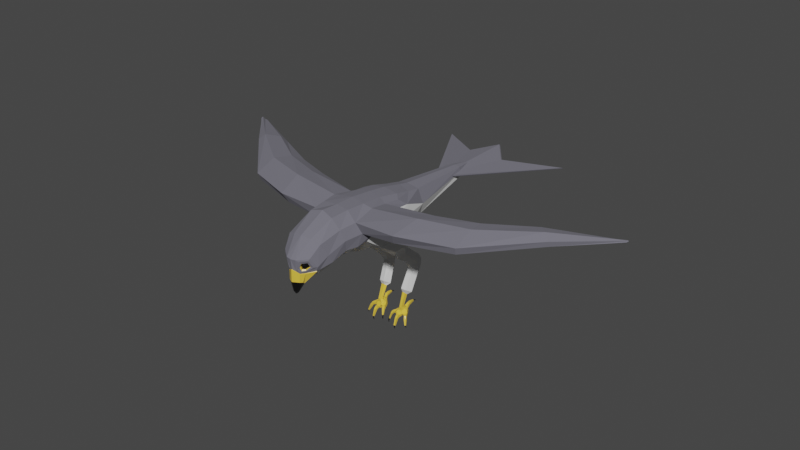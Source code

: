 # Source: Bird_simple.blend  (saved by Blender 2.83.3; exported with 4.5.12 LTS)
import bpy
from mathutils import Matrix  # noqa: F401  (used for matrix-valued properties, if any)

bpy.ops.wm.read_factory_settings(use_empty=True)
scene = bpy.context.scene
scene.name = 'Scene'

# ---- collections
col_collection = bpy.data.collections.new('Collection'); scene.collection.children.link(col_collection)

# ---- images (referenced by path relative to the original .blend; pixels are not part of the script)
import os
ASSET_DIR = os.environ.get("B2B_ASSET_DIR", "")  # directory of the original .blend (textures are referenced by path, not embedded)
HERE = os.path.dirname(os.path.abspath(__file__))  # packed textures are extracted next to this script under _unpacked/

def load_image(name, relpath, width, height, colorspace="sRGB"):
    """Load a texture the original file referenced (path relative to the .blend, or extracted next to this script)."""
    p = next((c for c in (os.path.join(HERE, relpath), os.path.join(ASSET_DIR, relpath)) if relpath and os.path.exists(c)), "")
    if p:
        img = bpy.data.images.load(p, check_existing=True)
        img.name = name
    else:  # same state as the original file: an image datablock whose file is absent (Cycles renders it pink)
        img = bpy.data.images.new(name, width, height)
        img.source = "FILE"
        img.filepath = "//" + (relpath or name)
    img.colorspace_settings.name = colorspace
    return img
img_untitled = load_image('Untitled', '', 1024, 1024, 'sRGB')

# ---- materials (node trees are filled in below, after node groups)
mat_bird_body = bpy.data.materials.new('Bird_Body')
mat_bird_body.use_transparent_shadow = False
mat_bird_eye = bpy.data.materials.new('Bird_Eye')
mat_bird_eye.use_transparent_shadow = False
mat_bird_yellow = bpy.data.materials.new('Bird_Yellow')
mat_bird_yellow.use_transparent_shadow = False
mat_bird_white = bpy.data.materials.new('Bird_White')
mat_bird_white.use_transparent_shadow = False

# ---- material node trees
mat_bird_body.use_nodes = True; mat_bird_body.node_tree.nodes.clear()
_N = mat_bird_body.node_tree.nodes; _L = mat_bird_body.node_tree.links
n0 = _N.new('ShaderNodeOutputMaterial'); n0.name = 'Material Output'; n0.location = (300, 300)
n1 = _N.new('ShaderNodeBsdfPrincipled'); n1.name = 'Principled BSDF'; n1.location = (10, 300)
n1.distribution = 'GGX'
n1.subsurface_method = 'BURLEY'
n1.inputs[0].default_value = (0.1581, 0.1541, 0.1909, 1.0)
n1.inputs[2].default_value = 1.0
n1.inputs[3].default_value = 1.45
n1.inputs[13].default_value = 1.0
n1.inputs[27].default_value = (0.0, 0.0, 0.0, 1.0)
n1.inputs[28].default_value = 1.0
_L.new(n1.outputs[0], n0.inputs[0])
n0.is_active_output = True
mat_bird_eye.use_nodes = True; mat_bird_eye.node_tree.nodes.clear()
_N = mat_bird_eye.node_tree.nodes; _L = mat_bird_eye.node_tree.links
n0 = _N.new('ShaderNodeOutputMaterial'); n0.name = 'Material Output'; n0.location = (300, 300)
n1 = _N.new('ShaderNodeBsdfPrincipled'); n1.name = 'Principled BSDF'; n1.location = (10, 300)
n1.distribution = 'GGX'
n1.subsurface_method = 'BURLEY'
n1.inputs[0].default_value = (0.0, 0.0, 0.0, 1.0)
n1.inputs[2].default_value = 0.2955
n1.inputs[3].default_value = 1.45
n1.inputs[13].default_value = 1.0
n1.inputs[19].default_value = 0.25
n1.inputs[27].default_value = (0.0, 0.0, 0.0, 1.0)
n1.inputs[28].default_value = 1.0
_L.new(n1.outputs[0], n0.inputs[0])
n0.is_active_output = True
mat_bird_yellow.use_nodes = True; mat_bird_yellow.node_tree.nodes.clear()
_N = mat_bird_yellow.node_tree.nodes; _L = mat_bird_yellow.node_tree.links
n0 = _N.new('ShaderNodeOutputMaterial'); n0.name = 'Material Output'; n0.location = (300, 300)
n1 = _N.new('ShaderNodeBsdfPrincipled'); n1.name = 'Principled BSDF'; n1.location = (10, 300)
n1.distribution = 'GGX'
n1.subsurface_method = 'BURLEY'
n1.inputs[0].default_value = (0.8, 0.5459, 0.05569, 1.0)
n1.inputs[2].default_value = 0.3273
n1.inputs[3].default_value = 1.45
n1.inputs[13].default_value = 1.0
n1.inputs[27].default_value = (0.0, 0.0, 0.0, 1.0)
n1.inputs[28].default_value = 1.0
_L.new(n1.outputs[0], n0.inputs[0])
n0.is_active_output = True
mat_bird_white.use_nodes = True; mat_bird_white.node_tree.nodes.clear()
_N = mat_bird_white.node_tree.nodes; _L = mat_bird_white.node_tree.links
n0 = _N.new('ShaderNodeOutputMaterial'); n0.name = 'Material Output'; n0.location = (300, 300)
n1 = _N.new('ShaderNodeBsdfPrincipled'); n1.name = 'Principled BSDF'; n1.location = (-160, 330)
n1.width = 234
n1.distribution = 'GGX'
n1.subsurface_method = 'BURLEY'
n1.inputs[0].default_value = (0.7033, 0.7033, 0.7033, 1.0)
n1.inputs[3].default_value = 1.45
n1.inputs[27].default_value = (0.0, 0.0, 0.0, 1.0)
n1.inputs[28].default_value = 1.0
n2 = _N.new('ShaderNodeTexImage'); n2.name = 'Image Texture'; n2.location = (-579, 146)
n2.image = img_untitled
_L.new(n1.outputs[0], n0.inputs[0])
n0.is_active_output = True

# ---- world
world_world = bpy.data.worlds.new('World'); scene.world = world_world
world_world.use_nodes = True; world_world.node_tree.nodes.clear()
_N = world_world.node_tree.nodes; _L = world_world.node_tree.links
n0 = _N.new('ShaderNodeOutputWorld'); n0.name = 'World Output'; n0.location = (300, 300)
n1 = _N.new('ShaderNodeBackground'); n1.name = 'Background'; n1.location = (10, 300)
n1.inputs[0].default_value = (0.05088, 0.05088, 0.05088, 1.0)
_L.new(n1.outputs[0], n0.inputs[0])
n0.is_active_output = True
world_world.color = (0.05088, 0.05088, 0.05088)
world_world.use_sun_shadow = False
world_world.sun_shadow_jitter_overblur = 0.0

# ---- meshes
me_plane_001 = bpy.data.meshes.new('Plane.001')
me_plane_001.from_pydata([(0.5997, 0.4314, 0.3667), (1.338, 1.142, -0.6642), (1.768, 1.373, -2.27), (2.054, 0.4401, -4.312), (2.202, -1.652, -7.704), (2.627, -5.186, -5.673), (3.018, -5.68, -9.493), (1.97, -3.253, -8.976), (3.141, -2.839, -7.036), (2.852, -2.828, -6.041), (2.301, -5.7, -10.38), (2.393, -0.5266, -3.841), (2.053, 0.03644, -2.028), (1.538, 0.3039, -0.5145), (0.9582, 0.194, 0.0224), (0.0, -1.229, 0.3841), (0.0, 0.8004, 0.4302), (0.0, -1.648, -0.3482), (0.0, 1.635, -0.1402), (0.0, -2.035, -1.382), (0.0, 2.023, -2.309), (0.0, -2.721, -2.642), (0.0, 1.305, -5.199), (0.0, -6.172, -5.266), (0.0, -1.292, -7.975), (0.0, -8.221, -7.614), (0.0, -2.978, -9.51), (0.0, -10.08, -10.94), (0.0, -6.271, -12.09), (0.4444, -1.083, 0.1718), (1.032, -1.253, -0.5155), (1.373, -1.547, -1.532), (1.392, -2.253, -2.876), (0.7084, -8.18, -7.694), (0.494, 0.7006, 0.2935), (0.6997, 1.353, -0.2116), (0.9321, 1.82, -2.355), (1.204, 1.18, -4.849), (1.351, -1.371, -7.762), (1.253, -3.083, -9.336), (1.279, -6.27, -11.75), (0.2083, -1.327, 1.517), (0.2531, -1.092, 1.658), (0.2608, -1.215, 1.613), (0.0, -1.433, 1.577), (0.0, -0.9666, 1.757), (0.1037, -1.389, 1.543), (0.1152, -1.021, 1.742), (0.04997, -1.269, 1.668), (0.0, -1.272, 1.711), (0.1533, -1.262, 1.546), (0.0, -0.05935, 1.278), (0.6992, -0.5285, 0.8555), (0.3233, -1.146, 0.7779), (0.3192, -0.1493, 1.155), (0.5923, -0.2953, 1.018), (0.0, -1.347, 0.8095), (0.1055, -1.389, 1.713), (0.09078, -1.369, 1.727), (0.0871, -1.41, 1.705), (0.07552, -1.356, 1.752), (0.0, -1.33, 1.808), (0.06464, -1.399, 1.715), (0.02881, -1.395, 1.756), (0.0, -1.393, 1.77), (1.053, -6.113, -5.639), (2.511, -2.99, -5.139), (0.7424, -9.946, -11.01), (2.665, -7.109, -9.334), (1.412, -7.183, -5.942), (2.915, -6.948, -6.205), (1.987, -8.634, -8.361), (3.099, -7.727, -8.155), (0.8377, -8.594, -7.169), (1.399, -9.12, -6.356), (2.193, -8.933, -6.174), (1.723, -9.083, -7.625), (2.259, -9.129, -7.394), (1.029, -9.217, -6.962), (0.0, -4.29, -3.907), (1.381, -4.094, -4.285), (2.05, -0.8908, -1.812), (1.548, -0.2524, -0.4782), (2.212, -1.517, -3.371), (1.64, -0.4402, -0.7333), (0.2495, -1.284, 1.546), (0.6097, -0.8686, 0.795), (0.09631, -1.399, 1.709), (0.07771, -1.384, 1.721), (0.05217, -1.375, 1.754), (0.0, -1.362, 1.789), (1.712, -8.429, -8.94), (1.371, -9.462, -11.14), (1.734, -8.561, -11.84), (0.0, -7.171, -12.78), (1.149, -7.528, -12.72), (0.0, -13.65, -17.01), (0.4023, -13.5, -17.04), (0.6646, -13.24, -17.22), (0.6611, -12.86, -17.48), (0.0, -12.45, -17.87), (0.554, -12.52, -17.79), (0.0, -14.21, -18.67), (0.1053, -14.17, -18.7), (0.1876, -14.11, -18.77), (0.1914, -14.06, -18.92), (0.0, -13.98, -19.16), (0.1285, -14.02, -19.1), (1.352, -10.43, -6.553), (2.047, -10.46, -6.505), (1.539, -10.49, -7.876), (2.089, -10.45, -7.793), (0.9784, -10.51, -7.256), (0.9377, -11.63, -7.553), (1.95, -11.64, -8.033), (1.493, -11.87, -8.118), (1.85, -11.72, -6.646), (1.285, -11.57, -6.8), (0.8578, -12.62, -7.191), (1.783, -13.16, -7.461), (1.265, -13.13, -7.508), (1.714, -12.49, -6.401), (1.247, -12.34, -6.537), (0.6921, -13.86, -4.883), (1.532, -14.4, -5.055), (0.9972, -14.35, -4.984), (1.568, -13.3, -4.668), (1.095, -13.24, -4.665), (2.354, -0.4816, -5.66), (2.756, -1.564, -5.252), (0.0, 0.07625, -6.46), (1.348, 0.05687, -6.313), (0.0, -3.315, -3.338), (1.353, -2.903, -3.673), (2.479, -2.32, -4.228), (7.01, -1.506, -8.211), (7.429, -4.787, -9.899), (7.169, -3.239, -9.487), (6.573, -2.544, -7.493), (6.194, -2.472, -6.174), (7.482, -4.938, -10.16), (6.453, -0.3723, -5.707), (6.116, -1.471, -5.466), (16.39, -4.902, -11.92), (15.26, -6.724, -12.2), (15.37, -5.856, -12.55), (16.81, -5.535, -12.0), (16.79, -5.98, -11.29), (15.15, -6.787, -12.6), (17.0, -5.093, -11.29), (17.04, -5.665, -11.12), (11.54, -1.753, -7.02), (11.42, -2.48, -6.749), (10.96, -2.967, -7.401), (10.84, -3.111, -8.547), (11.1, -4.045, -10.49), (11.55, -2.531, -9.248), (10.79, -5.514, -10.64), (10.76, -5.452, -10.97), (21.57, -8.587, -14.84), (20.82, -8.677, -14.56), (21.33, -8.747, -14.77), (21.26, -8.712, -14.54), (21.47, -8.589, -14.57), (20.91, -8.694, -14.72), (21.69, -8.572, -14.78), (21.58, -8.487, -14.58), (3.117, -4.324, -8.917), (2.652, -4.14, -9.15), (2.025, -4.5, -10.14), (0.0, -4.451, -10.78), (1.399, -4.741, -10.7), (3.495, -4.709, -7.978), (3.772, -5.734, -7.355), (3.342, -7.188, -7.063), (2.509, -9.004, -6.898), (2.35, -10.42, -7.042), (2.197, -11.76, -7.364), (2.02, -12.88, -6.943), (1.924, -13.86, -4.881), (0.8363, 0.01158, 0.1433), (0.5875, 0.2581, 0.4115), (1.747, 0.09388, -0.7407), (1.44, 1.2, -0.8803), (0.3221, 0.5259, 0.4159), (0.495, 1.6, -0.215), (0.7221, 0.4123, 0.1837), (1.239, 0.932, -0.5417), (1.302, 0.3988, -0.4383), (0.9469, 0.2494, -0.0394), (0.6389, 0.7944, 0.04366), (0.8213, 1.106, -0.2382), (0.6755, 0.4452, -0.0004896), (1.199, 0.8466, -0.564), (1.231, 0.4096, -0.4508), (0.8914, 0.2899, -0.1637), (0.6259, 0.7696, -0.1551), (0.8221, 1.015, -0.3878), (0.8396, 0.5381, -0.03009), (1.099, 0.7332, -0.3275), (1.115, 0.5456, -0.2778), (0.9569, 0.441, -0.1195), (0.8097, 0.7212, -0.1054), (0.908, 0.8217, -0.2197), (0.0, 0.8246, 0.4881), (0.6285, 0.2731, 0.4708), (0.8962, 0.01002, 0.1862), (0.4669, -1.159, 0.2003), (0.3384, 0.5562, 0.4803), (0.0, -1.319, 0.4268), (1.601, -0.2851, -0.4539), (1.468, -12.61, -8.067), (1.893, -12.52, -7.957), (1.776, -12.07, -6.555), (1.24, -11.97, -6.698), (0.8959, -12.16, -7.43), (2.109, -12.32, -7.154), (0.9538, -13.88, -4.53), (1.32, -14.15, -4.616), (1.141, -14.13, -4.587), (1.449, -13.68, -4.493), (1.149, -13.65, -4.505), (1.501, -14.01, -4.527), (1.056, -14.55, -3.316), (1.36, -14.69, -3.513), (1.205, -14.68, -3.496), (1.418, -14.4, -3.173), (1.18, -14.42, -3.156), (1.455, -14.6, -3.386), (1.921, -14.97, -3.059), (1.041, -14.72, -2.571), (1.442, -14.74, -2.593), (1.158, -15.12, -3.731), (1.45, -15.12, -3.74), (0.6507, -14.88, -2.989), (1.864, -15.27, -2.976), (1.016, -15.0, -2.517), (1.47, -15.0, -2.555), (1.188, -15.4, -3.631), (1.446, -15.41, -3.63), (0.6449, -15.16, -2.974), (1.736, -14.8, -2.739), (1.699, -15.03, -2.677), (0.795, -15.06, -2.621), (0.7754, -14.75, -2.69), (1.412, -14.59, -2.365), (1.439, -14.87, -2.402), (1.116, -14.82, -2.434), (1.18, -14.58, -2.376), (1.405, -14.62, -2.077), (1.419, -14.85, -2.192), (1.173, -14.82, -2.19), (1.209, -14.62, -2.074), (1.352, -14.99, -1.488), (1.357, -15.07, -1.524), (1.28, -15.04, -1.519), (1.292, -14.98, -1.479), (1.383, -14.97, -1.475), (1.392, -15.11, -1.543), (1.244, -15.06, -1.531), (1.265, -14.94, -1.462), (1.332, -15.15, -1.335), (1.334, -15.18, -1.401), (1.27, -15.17, -1.402), (1.27, -15.15, -1.33), (1.298, -15.36, -1.281), (1.302, -15.37, -1.299), (1.283, -15.37, -1.298), (1.282, -15.36, -1.28), (1.599, -14.76, -2.755), (1.75, -15.02, -3.271), (1.569, -15.04, -2.759), (1.713, -15.38, -3.203), (1.942, -14.71, -2.608), (2.097, -14.77, -2.717), (1.936, -14.95, -2.535), (2.093, -15.02, -2.666), (2.246, -15.11, -1.875), (2.344, -15.13, -1.923), (2.227, -15.24, -1.889), (2.329, -15.27, -1.95), (2.191, -15.09, -2.46), (2.009, -15.05, -2.351), (2.218, -14.85, -2.412), (2.043, -14.81, -2.326), (2.265, -15.14, -1.89), (2.318, -15.16, -1.917), (2.254, -15.22, -1.898), (2.31, -15.23, -1.932), (2.343, -15.3, -1.882), (2.305, -15.29, -1.859), (2.359, -15.27, -1.84), (2.324, -15.27, -1.821), (2.339, -15.42, -1.827), (2.315, -15.42, -1.814), (2.348, -15.41, -1.802), (2.327, -15.41, -1.79), (0.8776, -14.8, -3.25), (1.549, -14.78, -3.34), (1.447, -14.83, -3.528), (1.032, -14.85, -3.522), (1.461, -14.66, -2.989), (1.006, -14.64, -2.936), (0.7741, -14.96, -3.227), (0.9355, -14.66, -2.734), (0.808, -15.29, -3.238), (0.9745, -15.1, -2.702), (0.5033, -14.69, -2.72), (0.7342, -14.64, -2.626), (0.4809, -14.89, -2.702), (0.7183, -14.86, -2.59), (0.444, -14.7, -2.471), (0.619, -14.67, -2.366), (0.4307, -14.87, -2.48), (0.6095, -14.84, -2.361), (0.3664, -14.96, -1.972), (0.4614, -14.94, -1.914), (0.3728, -15.08, -1.976), (0.4862, -15.07, -1.901), (0.384, -14.97, -1.962), (0.4487, -14.96, -1.923), (0.3884, -15.06, -1.965), (0.4656, -15.05, -1.914), (0.3314, -15.07, -1.763), (0.3924, -15.07, -1.724), (0.3489, -15.14, -1.81), (0.4226, -15.15, -1.762), (0.3547, -15.28, -1.64), (0.3796, -15.28, -1.626), (0.3629, -15.29, -1.67), (0.3932, -15.3, -1.654), (1.414, -15.21, -2.856), (1.563, -15.39, -3.046), (1.434, -15.47, -3.302), (0.9885, -15.33, -3.052), (1.093, -15.24, -2.828), (1.104, -15.47, -3.307), (1.58, -15.09, -3.603), (1.03, -15.05, -3.66), (1.564, -15.45, -3.467), (1.025, -15.46, -3.449), (1.491, -15.1, -4.063), (1.214, -15.13, -4.053), (1.48, -15.32, -3.966), (1.228, -15.31, -3.969), (1.492, -15.29, -4.342), (1.212, -15.3, -4.321), (1.481, -15.42, -4.157), (1.227, -15.41, -4.162), (1.448, -15.56, -4.611), (1.258, -15.57, -4.597), (1.44, -15.65, -4.485), (1.267, -15.65, -4.489), (1.398, -15.59, -4.577), (1.308, -15.59, -4.57), (1.394, -15.63, -4.517), (1.313, -15.63, -4.519), (1.398, -15.74, -4.697), (1.308, -15.74, -4.689), (1.394, -15.76, -4.63), (1.313, -15.76, -4.632), (1.387, -15.92, -4.771), (1.319, -15.92, -4.765), (1.384, -15.94, -4.72), (1.322, -15.94, -4.721), (1.365, -16.01, -4.794), (1.341, -16.01, -4.792), (1.364, -16.02, -4.775), (1.342, -16.02, -4.776), (0.938, -11.77, -16.44), (6.921, -19.09, -23.5), (-1.494e-15, -11.73, -16.49), (-1.027e-15, -17.53, -23.3), (0.938, -11.97, -16.48), (6.921, -19.29, -23.54), (-1.466e-15, -11.93, -16.52), (-9.983e-16, -17.73, -23.34), (0.469, -11.77, -16.44), (1.912, -16.24, -21.26), (0.469, -11.97, -16.48), (1.912, -16.44, -21.3)], [], [(54, 55, 42, 47), (182, 183, 2, 12), (0, 34, 190, 186), (30, 84, 81, 31), (31, 81, 83, 32), (132, 133, 80, 79), (65, 80, 66, 5), (12, 2, 3, 11), (9, 129, 142, 139), (167, 8, 138, 136), (82, 180, 182, 84), (4, 7, 137, 135), (51, 54, 47, 45), (81, 12, 11, 83), (53, 46, 41, 85, 86), (67, 33, 91, 92), (173, 172, 6, 68), (5, 66, 9, 8), (84, 182, 12, 81), (38, 24, 26, 39), (171, 170, 28, 40), (131, 130, 24, 38), (185, 18, 20, 36), (36, 20, 22, 37), (184, 16, 18, 185), (34, 35, 191, 190), (2, 36, 37, 3), (183, 185, 36, 2), (128, 131, 38, 4), (169, 171, 40, 10), (4, 38, 39, 7), (210, 207, 53, 86), (25, 33, 67, 27), (23, 65, 33, 25), (19, 31, 32, 21), (79, 80, 65, 23), (17, 30, 31, 19), (15, 29, 30, 17), (55, 52, 43, 42), (53, 56, 44, 46), (48, 46, 44, 49), (47, 42, 58, 60), (46, 48, 50, 41), (85, 41, 59, 87), (50, 48, 63, 62), (207, 209, 56, 53), (70, 75, 74, 69), (205, 206, 52, 55), (204, 208, 54, 51), (208, 205, 55, 54), (89, 60, 58, 88), (89, 63, 64, 90), (88, 87, 59, 62), (48, 49, 64, 63), (45, 47, 60, 61), (41, 50, 62, 59), (42, 43, 57, 58), (66, 80, 133, 134), (174, 70, 5, 173), (69, 73, 33, 65), (70, 69, 65, 5), (72, 71, 76, 77), (71, 73, 78, 76), (174, 72, 77, 175), (73, 69, 74, 78), (74, 75, 109, 108), (58, 57, 87, 88), (60, 89, 90, 61), (63, 89, 88, 62), (206, 210, 86, 52), (43, 85, 87, 57), (52, 86, 85, 43), (129, 134, 83, 11), (29, 207, 210, 82), (68, 91, 71, 72), (71, 91, 33, 73), (10, 40, 95, 93), (40, 28, 94, 95), (6, 10, 93, 68), (68, 93, 92, 91), (92, 93, 99, 98), (93, 95, 101, 99), (67, 92, 98, 97), (95, 94, 100, 101), (27, 67, 97, 96), (96, 97, 103, 102), (98, 99, 105, 104), (99, 101, 107, 105), (97, 98, 104, 103), (101, 100, 106, 107), (109, 116, 117, 108), (175, 77, 111, 176), (78, 74, 108, 112), (77, 76, 110, 111), (76, 78, 112, 110), (110, 112, 113, 115), (112, 108, 117, 113), (116, 213, 214, 117), (111, 110, 115, 114), (176, 111, 114, 177), (212, 211, 120, 119), (126, 220, 221, 127), (215, 214, 122, 118), (211, 215, 118, 120), (216, 212, 119, 178), (32, 83, 134, 133), (178, 119, 124, 179), (120, 118, 123, 125), (119, 120, 125, 124), (118, 122, 127, 123), (9, 66, 134, 129), (3, 37, 131, 128), (37, 22, 130, 131), (11, 3, 128, 129), (21, 32, 133, 132), (8, 9, 139, 138), (128, 4, 135, 141), (7, 168, 140, 137), (168, 167, 136, 140), (129, 128, 141, 142), (152, 151, 149, 150), (154, 153, 147, 146), (156, 155, 145, 143), (157, 154, 146, 144), (151, 156, 143, 149), (153, 152, 150, 147), (155, 158, 148, 145), (158, 157, 144, 148), (140, 136, 157, 158), (137, 140, 158, 155), (139, 142, 152, 153), (141, 135, 156, 151), (136, 138, 154, 157), (135, 137, 155, 156), (138, 139, 153, 154), (142, 141, 151, 152), (145, 148, 164, 161), (148, 144, 160, 164), (143, 145, 161, 159), (150, 149, 165, 166), (146, 147, 163, 162), (144, 146, 162, 160), (149, 143, 159, 165), (147, 150, 166, 163), (7, 39, 171, 169), (39, 26, 170, 171), (10, 6, 167, 168), (7, 169, 10, 168), (121, 178, 179, 126), (213, 216, 178, 121), (109, 176, 177, 116), (75, 175, 176, 109), (70, 174, 175, 75), (72, 174, 173, 68), (5, 8, 172, 173), (6, 172, 8, 167), (159, 163, 166, 165), (161, 162, 163, 159), (160, 162, 161, 164), (0, 14, 180, 181), (13, 1, 183, 182), (14, 13, 182, 180), (34, 0, 181, 184), (1, 35, 185, 183), (35, 34, 184, 185), (186, 190, 196, 192), (190, 191, 197, 196), (1, 13, 188, 187), (35, 1, 187, 191), (13, 14, 189, 188), (14, 0, 186, 189), (194, 195, 201, 200), (197, 193, 199, 203), (187, 188, 194, 193), (191, 187, 193, 197), (188, 189, 195, 194), (189, 186, 192, 195), (201, 198, 199, 200), (198, 202, 203, 199), (195, 192, 198, 201), (196, 197, 203, 202), (192, 196, 202, 198), (193, 194, 200, 199), (180, 82, 210, 206), (184, 181, 205, 208), (16, 184, 208, 204), (214, 213, 121, 122), (181, 180, 206, 205), (29, 15, 209, 207), (107, 106, 102, 103), (103, 104, 105, 107), (116, 177, 216, 213), (177, 114, 212, 216), (121, 126, 127, 122), (115, 113, 215, 211), (113, 117, 214, 215), (114, 115, 211, 212), (123, 127, 221, 217), (220, 226, 227, 221), (179, 124, 218, 222), (125, 123, 217, 219), (124, 125, 219, 218), (126, 179, 222, 220), (222, 218, 224, 228), (219, 217, 223, 225), (218, 219, 225, 224), (220, 222, 228, 226), (217, 221, 227, 223), (299, 300, 338, 337), (300, 297, 303, 338), (298, 299, 337, 270), (301, 298, 270, 269), (297, 302, 304, 303), (244, 243, 310, 308), (242, 241, 273, 275), (232, 238, 344, 342), (338, 303, 305, 340), (270, 337, 339, 272), (272, 339, 333, 332), (340, 305, 334, 336), (231, 237, 246, 245), (29, 82, 84, 30), (302, 301, 269, 304), (237, 231, 269, 271), (230, 236, 306, 304), (236, 237, 271, 306), (231, 230, 304, 269), (248, 245, 249, 252), (230, 231, 245, 248), (236, 230, 248, 247), (237, 236, 247, 246), (250, 251, 259, 258), (247, 248, 252, 251), (246, 247, 251, 250), (245, 246, 250, 249), (255, 256, 264, 263), (249, 250, 258, 257), (252, 249, 257, 260), (251, 252, 260, 259), (254, 253, 257, 258), (256, 255, 259, 260), (255, 254, 258, 259), (253, 256, 260, 257), (262, 263, 267, 266), (254, 255, 263, 262), (253, 254, 262, 261), (256, 253, 261, 264), (265, 266, 267, 268), (261, 262, 266, 265), (264, 261, 265, 268), (263, 264, 268, 267), (229, 241, 269, 270), (242, 235, 272, 271), (241, 242, 271, 269), (235, 229, 270, 272), (283, 281, 280, 278), (241, 229, 274, 273), (229, 235, 276, 274), (235, 242, 275, 276), (282, 284, 277, 279), (284, 283, 278, 277), (276, 275, 282, 281), (273, 274, 283, 284), (275, 273, 284, 282), (274, 276, 281, 283), (281, 282, 279, 280), (280, 279, 287, 288), (278, 280, 288, 286), (279, 277, 285, 287), (277, 278, 286, 285), (285, 286, 291, 292), (288, 287, 290, 289), (286, 288, 289, 291), (287, 285, 292, 290), (290, 292, 296, 294), (291, 289, 293, 295), (289, 290, 294, 293), (292, 291, 295, 296), (294, 296, 295, 293), (227, 226, 301, 302), (223, 227, 302, 297), (226, 228, 298, 301), (228, 224, 299, 298), (225, 223, 297, 300), (224, 225, 300, 299), (244, 234, 303, 304), (240, 243, 306, 305), (243, 244, 304, 306), (234, 240, 305, 303), (308, 310, 314, 312), (234, 244, 308, 307), (240, 234, 307, 309), (243, 240, 309, 310), (307, 308, 312, 311), (309, 307, 311, 313), (310, 309, 313, 314), (313, 311, 315, 317), (314, 313, 317, 318), (312, 314, 318, 316), (311, 312, 316, 315), (316, 318, 322, 320), (315, 316, 320, 319), (317, 315, 319, 321), (318, 317, 321, 322), (319, 320, 324, 323), (321, 319, 323, 325), (322, 321, 325, 326), (320, 322, 326, 324), (325, 323, 327, 329), (326, 325, 329, 330), (324, 326, 330, 328), (323, 324, 328, 327), (328, 330, 329, 327), (331, 332, 334, 335), (332, 333, 336, 334), (339, 340, 336, 333), (305, 306, 335, 334), (306, 271, 331, 335), (271, 272, 332, 331), (232, 233, 337, 338), (239, 238, 340, 339), (238, 232, 338, 340), (233, 239, 339, 337), (341, 342, 346, 345), (233, 232, 342, 341), (239, 233, 341, 343), (238, 239, 343, 344), (343, 341, 345, 347), (344, 343, 347, 348), (342, 344, 348, 346), (347, 345, 349, 351), (348, 347, 351, 352), (346, 348, 352, 350), (345, 346, 350, 349), (350, 352, 356, 354), (349, 350, 354, 353), (351, 349, 353, 355), (352, 351, 355, 356), (355, 353, 357, 359), (356, 355, 359, 360), (354, 356, 360, 358), (353, 354, 358, 357), (360, 359, 363, 364), (358, 360, 364, 362), (357, 358, 362, 361), (359, 357, 361, 363), (362, 364, 368, 366), (361, 362, 366, 365), (363, 361, 365, 367), (364, 363, 367, 368), (366, 368, 367, 365), (377, 378, 370, 369), (379, 373, 374, 380), (369, 370, 374, 373), (378, 372, 376, 380), (377, 369, 373, 379), (371, 377, 379, 375), (370, 378, 380, 374), (375, 379, 380, 376), (371, 372, 378, 377)])
me_plane_001.polygons.foreach_set('material_index', [1, 0, 0, 3, 3, 3, 3, 0, 0, 3, 0, 0, 1, 0, 1, 3, 3, 3, 0, 0, 0, 0, 0, 0, 0, 0, 0, 0, 0, 0, 0, 2, 3, 3, 3, 3, 3, 3, 1, 1, 1, 1, 1, 1, 1, 2, 3, 2, 2, 2, 1, 1, 1, 1, 1, 1, 1, 3, 3, 3, 3, 3, 3, 3, 3, 3, 1, 1, 1, 2, 1, 1, 0, 2, 3, 3, 0, 0, 3, 3, 3, 0, 3, 0, 3, 3, 3, 0, 3, 0, 3, 3, 3, 3, 3, 3, 3, 3, 3, 3, 3, 3, 3, 3, 3, 3, 3, 3, 3, 3, 0, 0, 0, 0, 3, 3, 0, 0, 3, 0, 0, 3, 0, 3, 0, 0, 0, 3, 3, 0, 0, 0, 3, 0, 3, 0, 0, 3, 0, 0, 3, 3, 0, 0, 0, 0, 3, 0, 3, 3, 3, 3, 3, 3, 3, 3, 3, 3, 3, 0, 0, 0, 0, 0, 0, 2, 2, 0, 0, 0, 0, 1, 1, 2, 2, 2, 2, 1, 1, 1, 1, 1, 1, 2, 2, 2, 3, 2, 2, 0, 0, 3, 3, 3, 3, 3, 3, 3, 2, 3, 3, 3, 3, 2, 2, 2, 2, 2, 2, 2, 2, 2, 2, 2, 2, 2, 2, 2, 2, 2, 2, 3, 2, 2, 2, 2, 2, 2, 2, 2, 2, 2, 2, 2, 2, 1, 2, 2, 2, 2, 2, 2, 2, 1, 1, 1, 1, 1, 1, 1, 1, 2, 2, 2, 2, 2, 2, 2, 2, 2, 2, 2, 2, 2, 2, 2, 2, 2, 2, 2, 1, 1, 1, 1, 1, 1, 1, 1, 1, 2, 2, 2, 2, 2, 2, 2, 2, 2, 2, 2, 2, 2, 2, 2, 2, 2, 2, 2, 2, 2, 2, 2, 2, 2, 1, 1, 1, 1, 1, 1, 1, 1, 1, 2, 2, 2, 2, 2, 2, 2, 2, 2, 2, 2, 2, 2, 2, 2, 2, 2, 2, 2, 2, 2, 2, 2, 2, 2, 1, 1, 1, 1, 1, 1, 1, 1, 1, 1, 1, 1, 1, 0, 0, 0, 0, 0, 0, 0, 0, 0])
_uv = me_plane_001.uv_layers.new(name='UVMap')
_uv.uv.foreach_set('vector', [0.9204, 0.8603, 0.9237, 0.8454, 0.9698, 0.8619, 0.9693, 0.8697, 0.8811, 0.7788, 0.8448, 0.7924, 0.8215, 0.7578, 0.8603, 0.7404, 0.8817, 0.8354, 0.8711, 0.8385, 0.8654, 0.8294, 0.8799, 0.8275, 0.9332, 0.7638, 0.8987, 0.7721, 0.8879, 0.7298, 0.9197, 0.7278, 0.9197, 0.7278, 0.8879, 0.7298, 0.8751, 0.6748, 0.9173, 0.6752, 0.9713, 0.6439, 0.921, 0.6393, 0.9321, 0.595, 0.98, 0.6058, 0.9551, 0.5176, 0.9321, 0.595, 0.8719, 0.5986, 0.9013, 0.5343, 0.8603, 0.7404, 0.8215, 0.7578, 0.8043, 0.6922, 0.8392, 0.6827, 0.6741, 0.3321, 0.6878, 0.3818, 0.5752, 0.4032, 0.5633, 0.3628, 0.6359, 0.2236, 0.6544, 0.3031, 0.5386, 0.3239, 0.482, 0.2212, 0.8978, 0.7856, 0.8926, 0.8197, 0.8811, 0.7788, 0.8987, 0.7721, 0.6894, 0.1175, 0.6795, 0.1866, 0.5043, 0.152, 0.53, 0.08311, 0.9183, 0.8764, 0.9204, 0.8603, 0.9693, 0.8697, 0.9683, 0.8757, 0.8879, 0.7298, 0.8603, 0.7404, 0.8392, 0.6827, 0.8751, 0.6748, 0.9625, 0.8183, 0.9873, 0.8523, 0.9804, 0.8536, 0.9774, 0.8549, 0.9431, 0.8244, 0.9082, 0.298, 0.9554, 0.4193, 0.9076, 0.3934, 0.8824, 0.3119, 0.8722, 0.4893, 0.8443, 0.5002, 0.8301, 0.452, 0.8625, 0.4211, 0.9013, 0.5343, 0.8719, 0.5986, 0.8465, 0.5789, 0.8254, 0.5545, 0.8987, 0.7721, 0.8811, 0.7788, 0.8603, 0.7404, 0.8879, 0.7298, 0.7527, 0.5777, 0.7076, 0.5764, 0.709, 0.4994, 0.7502, 0.5035, 0.7641, 0.4368, 0.7164, 0.4338, 0.7334, 0.3584, 0.776, 0.3753, 0.7583, 0.642, 0.7136, 0.6453, 0.7076, 0.5764, 0.7527, 0.5777, 0.8361, 0.8313, 0.8291, 0.8474, 0.7711, 0.7955, 0.7966, 0.7736, 0.7966, 0.7736, 0.7711, 0.7955, 0.7246, 0.705, 0.7659, 0.6997, 0.8783, 0.8467, 0.8665, 0.8591, 0.8291, 0.8474, 0.8361, 0.8313, 0.8711, 0.8385, 0.8449, 0.825, 0.8528, 0.8203, 0.8654, 0.8294, 0.8215, 0.7578, 0.7966, 0.7736, 0.7659, 0.6997, 0.8043, 0.6922, 0.8448, 0.7924, 0.8361, 0.8313, 0.7966, 0.7736, 0.8215, 0.7578, 0.7997, 0.6408, 0.7583, 0.642, 0.7527, 0.5777, 0.7801, 0.5718, 0.7821, 0.4575, 0.7641, 0.4368, 0.776, 0.3753, 0.806, 0.4273, 0.7801, 0.5718, 0.7527, 0.5777, 0.7502, 0.5035, 0.7754, 0.5087, 0.8998, 0.7874, 0.9523, 0.7908, 0.9625, 0.8183, 0.9431, 0.8244, 0.98, 0.4151, 0.9554, 0.4193, 0.9082, 0.298, 0.9337, 0.2886, 0.9926, 0.5255, 0.9551, 0.5176, 0.9554, 0.4193, 0.98, 0.4151, 0.9686, 0.7227, 0.9197, 0.7278, 0.9173, 0.6752, 0.9684, 0.6747, 0.98, 0.6058, 0.9321, 0.595, 0.9551, 0.5176, 0.9926, 0.5255, 0.9725, 0.7591, 0.9332, 0.7638, 0.9197, 0.7278, 0.9686, 0.7227, 0.9749, 0.7913, 0.9515, 0.7865, 0.9332, 0.7638, 0.9725, 0.7591, 0.9237, 0.8454, 0.9294, 0.8332, 0.9745, 0.8583, 0.9698, 0.8619, 0.9625, 0.8183, 0.9819, 0.8154, 0.9926, 0.8527, 0.9873, 0.8523, 0.9883, 0.8593, 0.9873, 0.8523, 0.9926, 0.8527, 0.9903, 0.8612, 0.9693, 0.8697, 0.9698, 0.8619, 0.983, 0.8636, 0.9831, 0.8651, 0.9873, 0.8523, 0.9883, 0.8593, 0.9847, 0.8562, 0.9804, 0.8536, 0.9774, 0.8549, 0.9804, 0.8536, 0.984, 0.8623, 0.9836, 0.8624, 0.9847, 0.8562, 0.9883, 0.8593, 0.9859, 0.8653, 0.9848, 0.863, 0.9523, 0.7908, 0.9762, 0.796, 0.9819, 0.8154, 0.9625, 0.8183, 0.3296, 0.5096, 0.2932, 0.5717, 0.2651, 0.5807, 0.2733, 0.5043, 0.8911, 0.8368, 0.8947, 0.8198, 0.9294, 0.8332, 0.9237, 0.8454, 0.8678, 0.8614, 0.8801, 0.8489, 0.9204, 0.8603, 0.9183, 0.8764, 0.8801, 0.8489, 0.8911, 0.8368, 0.9237, 0.8454, 0.9204, 0.8603, 0.9845, 0.8652, 0.9831, 0.8651, 0.983, 0.8636, 0.9839, 0.8634, 0.9845, 0.8652, 0.9859, 0.8653, 0.9869, 0.8664, 0.9859, 0.8679, 0.9839, 0.8634, 0.9836, 0.8624, 0.984, 0.8623, 0.9848, 0.863, 0.9883, 0.8593, 0.9903, 0.8612, 0.9869, 0.8664, 0.9859, 0.8653, 0.9683, 0.8757, 0.9693, 0.8697, 0.9831, 0.8651, 0.9847, 0.8694, 0.9804, 0.8536, 0.9847, 0.8562, 0.9848, 0.863, 0.984, 0.8623, 0.9698, 0.8619, 0.9745, 0.8583, 0.9831, 0.8625, 0.983, 0.8636, 0.8719, 0.5986, 0.9321, 0.595, 0.921, 0.6393, 0.8744, 0.6352, 0.07126, 0.6288, 0.06186, 0.6618, 0.0002288, 0.6819, 0.02025, 0.6114, 0.2733, 0.5043, 0.2232, 0.5653, 0.2042, 0.5463, 0.2719, 0.4614, 0.3296, 0.5096, 0.2733, 0.5043, 0.2719, 0.4614, 0.3343, 0.4437, 0.09679, 0.594, 0.1499, 0.5785, 0.1858, 0.6049, 0.1663, 0.631, 0.1499, 0.5785, 0.2232, 0.5653, 0.2366, 0.5906, 0.1858, 0.6049, 0.07126, 0.6288, 0.09679, 0.594, 0.1663, 0.631, 0.1482, 0.6509, 0.2232, 0.5653, 0.2733, 0.5043, 0.2651, 0.5807, 0.2366, 0.5906, 0.2651, 0.5807, 0.2932, 0.5717, 0.2966, 0.6205, 0.2755, 0.6262, 0.983, 0.8636, 0.9831, 0.8625, 0.9836, 0.8624, 0.9839, 0.8634, 0.9831, 0.8651, 0.9845, 0.8652, 0.9859, 0.8679, 0.9847, 0.8694, 0.9859, 0.8653, 0.9845, 0.8652, 0.9839, 0.8634, 0.9848, 0.863, 0.8947, 0.8198, 0.8998, 0.7874, 0.9431, 0.8244, 0.9294, 0.8332, 0.9745, 0.8583, 0.9774, 0.8549, 0.9836, 0.8624, 0.9831, 0.8625, 0.9294, 0.8332, 0.9431, 0.8244, 0.9774, 0.8549, 0.9745, 0.8583, 0.8347, 0.6257, 0.8744, 0.6352, 0.8751, 0.6748, 0.8392, 0.6827, 0.9515, 0.7865, 0.9523, 0.7908, 0.8998, 0.7874, 0.8978, 0.7856, 0.08479, 0.5459, 0.1436, 0.5527, 0.1499, 0.5785, 0.09679, 0.594, 0.1499, 0.5785, 0.1436, 0.5527, 0.2042, 0.5463, 0.2232, 0.5653, 0.806, 0.4273, 0.776, 0.3753, 0.7847, 0.3189, 0.8389, 0.3185, 0.776, 0.3753, 0.7334, 0.3584, 0.7415, 0.3195, 0.7847, 0.3189, 0.8301, 0.452, 0.806, 0.4273, 0.8389, 0.3185, 0.8625, 0.4211, 0.8625, 0.4211, 0.8389, 0.3185, 0.8824, 0.3119, 0.9076, 0.3934, 0.8824, 0.3119, 0.8389, 0.3185, 0.8129, 0.06686, 0.8282, 0.06468, 0.8389, 0.3185, 0.7847, 0.3189, 0.7962, 0.06592, 0.8129, 0.06686, 0.9082, 0.298, 0.8824, 0.3119, 0.8282, 0.06468, 0.8413, 0.06052, 0.7847, 0.3189, 0.7415, 0.3195, 0.776, 0.06013, 0.7962, 0.06592, 0.9337, 0.2886, 0.9082, 0.298, 0.8413, 0.06052, 0.8543, 0.05282, 0.8543, 0.05282, 0.8413, 0.06052, 0.8164, 0.007964, 0.8194, 0.005095, 0.8282, 0.06468, 0.8129, 0.06686, 0.8089, 0.008164, 0.813, 0.009725, 0.8129, 0.06686, 0.7962, 0.06592, 0.8047, 0.004747, 0.8089, 0.008164, 0.8413, 0.06052, 0.8282, 0.06468, 0.813, 0.009725, 0.8164, 0.007964, 0.7962, 0.06592, 0.776, 0.06013, 0.8017, 0.0002288, 0.8047, 0.004747, 0.2966, 0.6205, 0.3044, 0.6592, 0.2863, 0.6619, 0.2755, 0.6262, 0.1482, 0.6509, 0.1663, 0.631, 0.2166, 0.6649, 0.1968, 0.6813, 0.2366, 0.5906, 0.2651, 0.5807, 0.2755, 0.6262, 0.2542, 0.6404, 0.1663, 0.631, 0.1858, 0.6049, 0.2317, 0.6555, 0.2166, 0.6649, 0.1858, 0.6049, 0.2366, 0.5906, 0.2542, 0.6404, 0.2317, 0.6555, 0.2317, 0.6555, 0.2542, 0.6404, 0.2651, 0.6719, 0.2519, 0.6847, 0.2542, 0.6404, 0.2755, 0.6262, 0.2863, 0.6619, 0.2651, 0.6719, 0.3044, 0.6592, 0.3072, 0.6698, 0.2912, 0.6733, 0.2863, 0.6619, 0.2166, 0.6649, 0.2317, 0.6555, 0.2519, 0.6847, 0.2411, 0.6866, 0.1968, 0.6813, 0.2166, 0.6649, 0.2411, 0.6866, 0.2315, 0.7012, 0.2525, 0.6986, 0.2589, 0.6953, 0.2689, 0.7032, 0.2611, 0.7095, 0.3343, 0.7253, 0.333, 0.738, 0.3242, 0.7388, 0.3226, 0.7273, 0.2721, 0.6825, 0.2912, 0.6733, 0.2968, 0.6838, 0.2782, 0.6922, 0.2589, 0.6953, 0.2721, 0.6825, 0.2782, 0.6922, 0.2689, 0.7032, 0.2416, 0.7122, 0.2525, 0.6986, 0.2611, 0.7095, 0.2534, 0.7199, 0.9173, 0.6752, 0.8751, 0.6748, 0.8744, 0.6352, 0.921, 0.6393, 0.2534, 0.7199, 0.2611, 0.7095, 0.2938, 0.7462, 0.2857, 0.7558, 0.2689, 0.7032, 0.2782, 0.6922, 0.3095, 0.7347, 0.3015, 0.7413, 0.2611, 0.7095, 0.2689, 0.7032, 0.3015, 0.7413, 0.2938, 0.7462, 0.2782, 0.6922, 0.2968, 0.6838, 0.3226, 0.7273, 0.3095, 0.7347, 0.8465, 0.5789, 0.8719, 0.5986, 0.8744, 0.6352, 0.8347, 0.6257, 0.8043, 0.6922, 0.7659, 0.6997, 0.7583, 0.642, 0.7997, 0.6408, 0.7659, 0.6997, 0.7246, 0.705, 0.7136, 0.6453, 0.7583, 0.642, 0.8392, 0.6827, 0.8043, 0.6922, 0.7997, 0.6408, 0.8347, 0.6257, 0.9684, 0.6747, 0.9173, 0.6752, 0.921, 0.6393, 0.9713, 0.6439, 0.6544, 0.3031, 0.6741, 0.3321, 0.5633, 0.3628, 0.5386, 0.3239, 0.7072, 0.04004, 0.6894, 0.1175, 0.53, 0.08311, 0.575, 0.0002288, 0.6795, 0.1866, 0.6506, 0.2119, 0.4776, 0.2112, 0.5043, 0.152, 0.6506, 0.2119, 0.6359, 0.2236, 0.482, 0.2212, 0.4776, 0.2112, 0.6878, 0.3818, 0.7072, 0.4197, 0.5682, 0.4432, 0.5752, 0.4032, 0.3924, 0.3965, 0.3875, 0.4221, 0.1485, 0.3332, 0.1515, 0.3139, 0.389, 0.3285, 0.397, 0.3667, 0.1558, 0.3012, 0.1584, 0.276, 0.3678, 0.08148, 0.3593, 0.1515, 0.1926, 0.1757, 0.1748, 0.1281, 0.3562, 0.2175, 0.389, 0.3285, 0.1584, 0.276, 0.1929, 0.2186, 0.3929, 0.00599, 0.3678, 0.08148, 0.1748, 0.1281, 0.1577, 0.1058, 0.397, 0.3667, 0.3924, 0.3965, 0.1515, 0.3139, 0.1558, 0.3012, 0.3593, 0.1515, 0.3548, 0.206, 0.1913, 0.2066, 0.1926, 0.1757, 0.3548, 0.206, 0.3562, 0.2175, 0.1929, 0.2186, 0.1913, 0.2066, 0.4776, 0.2112, 0.482, 0.2212, 0.3562, 0.2175, 0.3548, 0.206, 0.5043, 0.152, 0.4776, 0.2112, 0.3548, 0.206, 0.3593, 0.1515, 0.5633, 0.3628, 0.5752, 0.4032, 0.3924, 0.3965, 0.397, 0.3667, 0.575, 0.0002288, 0.53, 0.08311, 0.3678, 0.08148, 0.3929, 0.00599, 0.482, 0.2212, 0.5386, 0.3239, 0.389, 0.3285, 0.3562, 0.2175, 0.53, 0.08311, 0.5043, 0.152, 0.3593, 0.1515, 0.3678, 0.08148, 0.5386, 0.3239, 0.5633, 0.3628, 0.397, 0.3667, 0.389, 0.3285, 0.5752, 0.4032, 0.5682, 0.4432, 0.3875, 0.4221, 0.3924, 0.3965, 0.1926, 0.1757, 0.1913, 0.2066, 0.03436, 0.2121, 0.02406, 0.2107, 0.1913, 0.2066, 0.1929, 0.2186, 0.03723, 0.2149, 0.03436, 0.2121, 0.1748, 0.1281, 0.1926, 0.1757, 0.02406, 0.2107, 0.01166, 0.2097, 0.1515, 0.3139, 0.1485, 0.3332, 0.0002288, 0.2133, 0.01591, 0.222, 0.1584, 0.276, 0.1558, 0.3012, 0.02, 0.2196, 0.02721, 0.2171, 0.1929, 0.2186, 0.1584, 0.276, 0.02721, 0.2171, 0.03723, 0.2149, 0.1577, 0.1058, 0.1748, 0.1281, 0.01166, 0.2097, 0.0002288, 0.2133, 0.1558, 0.3012, 0.1515, 0.3139, 0.01591, 0.222, 0.02, 0.2196, 0.7754, 0.5087, 0.7502, 0.5035, 0.7641, 0.4368, 0.7821, 0.4575, 0.7502, 0.5035, 0.709, 0.4994, 0.7164, 0.4338, 0.7641, 0.4368, 0.806, 0.4273, 0.8301, 0.452, 0.8173, 0.4901, 0.802, 0.4877, 0.7754, 0.5087, 0.7821, 0.4575, 0.806, 0.4273, 0.802, 0.4877, 0.2416, 0.7357, 0.2534, 0.7199, 0.2857, 0.7558, 0.2788, 0.7732, 0.2301, 0.7283, 0.2416, 0.7122, 0.2534, 0.7199, 0.2416, 0.7357, 0.1866, 0.6991, 0.1968, 0.6813, 0.2315, 0.7012, 0.2206, 0.7216, 0.1356, 0.6805, 0.1482, 0.6509, 0.1968, 0.6813, 0.1866, 0.6991, 0.06186, 0.6618, 0.07126, 0.6288, 0.1482, 0.6509, 0.1356, 0.6805, 0.09679, 0.594, 0.07126, 0.6288, 0.02025, 0.6114, 0.08479, 0.5459, 0.9013, 0.5343, 0.8254, 0.5545, 0.8443, 0.5002, 0.8722, 0.4893, 0.8301, 0.452, 0.8443, 0.5002, 0.8254, 0.5545, 0.8173, 0.4901, 0.01166, 0.2097, 0.02, 0.2196, 0.01591, 0.222, 0.0002288, 0.2133, 0.02406, 0.2107, 0.02721, 0.2171, 0.02, 0.2196, 0.01166, 0.2097, 0.03723, 0.2149, 0.02721, 0.2171, 0.02406, 0.2107, 0.03436, 0.2121, 0.8817, 0.8354, 0.8854, 0.8157, 0.8926, 0.8197, 0.8887, 0.8354, 0.8762, 0.7914, 0.849, 0.799, 0.8448, 0.7924, 0.8811, 0.7788, 0.8854, 0.8157, 0.8762, 0.7914, 0.8811, 0.7788, 0.8926, 0.8197, 0.8711, 0.8385, 0.8817, 0.8354, 0.8887, 0.8354, 0.8783, 0.8467, 0.849, 0.799, 0.8449, 0.825, 0.8361, 0.8313, 0.8448, 0.7924, 0.8449, 0.825, 0.8711, 0.8385, 0.8783, 0.8467, 0.8361, 0.8313, 0.8799, 0.8275, 0.8654, 0.8294, 0.8647, 0.8232, 0.8751, 0.823, 0.8654, 0.8294, 0.8528, 0.8203, 0.8571, 0.8163, 0.8647, 0.8232, 0.849, 0.799, 0.8762, 0.7914, 0.8738, 0.7997, 0.8561, 0.8027, 0.8449, 0.825, 0.849, 0.799, 0.8561, 0.8027, 0.8528, 0.8203, 0.8762, 0.7914, 0.8854, 0.8157, 0.8827, 0.8151, 0.8738, 0.7997, 0.8854, 0.8157, 0.8817, 0.8354, 0.8799, 0.8275, 0.8827, 0.8151, 0.8728, 0.8022, 0.8783, 0.8143, 0.8738, 0.8144, 0.8703, 0.8092, 0.8571, 0.8163, 0.8593, 0.804, 0.8651, 0.8096, 0.8639, 0.8157, 0.8561, 0.8027, 0.8738, 0.7997, 0.8728, 0.8022, 0.8593, 0.804, 0.8528, 0.8203, 0.8561, 0.8027, 0.8593, 0.804, 0.8571, 0.8163, 0.8738, 0.7997, 0.8827, 0.8151, 0.8783, 0.8143, 0.8728, 0.8022, 0.8827, 0.8151, 0.8799, 0.8275, 0.8751, 0.823, 0.8783, 0.8143, 0.8738, 0.8144, 0.8721, 0.8183, 0.8651, 0.8096, 0.8703, 0.8092, 0.8721, 0.8183, 0.8672, 0.8188, 0.8639, 0.8157, 0.8651, 0.8096, 0.8783, 0.8143, 0.8751, 0.823, 0.8721, 0.8183, 0.8738, 0.8144, 0.8647, 0.8232, 0.8571, 0.8163, 0.8639, 0.8157, 0.8672, 0.8188, 0.8751, 0.823, 0.8647, 0.8232, 0.8672, 0.8188, 0.8721, 0.8183, 0.8593, 0.804, 0.8728, 0.8022, 0.8703, 0.8092, 0.8651, 0.8096, 0.8926, 0.8197, 0.8978, 0.7856, 0.8998, 0.7874, 0.8947, 0.8198, 0.8783, 0.8467, 0.8887, 0.8354, 0.8911, 0.8368, 0.8801, 0.8489, 0.8665, 0.8591, 0.8783, 0.8467, 0.8801, 0.8489, 0.8678, 0.8614, 0.2912, 0.6733, 0.3072, 0.6698, 0.3115, 0.6814, 0.2968, 0.6838, 0.8887, 0.8354, 0.8926, 0.8197, 0.8947, 0.8198, 0.8911, 0.8368, 0.9515, 0.7865, 0.9749, 0.7913, 0.9762, 0.796, 0.9523, 0.7908, 0.8047, 0.004747, 0.8017, 0.0002288, 0.8194, 0.005095, 0.8164, 0.007964, 0.8164, 0.007964, 0.813, 0.009725, 0.8089, 0.008164, 0.8047, 0.004747, 0.2206, 0.7216, 0.2315, 0.7012, 0.2416, 0.7122, 0.2301, 0.7283, 0.2315, 0.7012, 0.2411, 0.6866, 0.2525, 0.6986, 0.2416, 0.7122, 0.3115, 0.6814, 0.3343, 0.7253, 0.3226, 0.7273, 0.2968, 0.6838, 0.2519, 0.6847, 0.2651, 0.6719, 0.2721, 0.6825, 0.2589, 0.6953, 0.2651, 0.6719, 0.2863, 0.6619, 0.2912, 0.6733, 0.2721, 0.6825, 0.2411, 0.6866, 0.2519, 0.6847, 0.2589, 0.6953, 0.2525, 0.6986, 0.3095, 0.7347, 0.3226, 0.7273, 0.3242, 0.7388, 0.3164, 0.7425, 0.5867, 0.5064, 0.587, 0.5158, 0.5818, 0.514, 0.5901, 0.5077, 0.2857, 0.7558, 0.2938, 0.7462, 0.3052, 0.7548, 0.301, 0.7622, 0.3015, 0.7413, 0.3095, 0.7347, 0.3164, 0.7425, 0.3097, 0.7504, 0.2938, 0.7462, 0.3015, 0.7413, 0.3097, 0.7504, 0.3052, 0.7548, 0.2788, 0.7732, 0.2857, 0.7558, 0.301, 0.7622, 0.2941, 0.7719, 0.5822, 0.5078, 0.5826, 0.5127, 0.5914, 0.5057, 0.592, 0.5101, 0.5848, 0.5144, 0.5907, 0.5122, 0.5807, 0.5085, 0.5874, 0.5042, 0.5826, 0.5127, 0.5848, 0.5144, 0.5874, 0.5042, 0.5914, 0.5057, 0.5867, 0.5064, 0.5822, 0.5078, 0.592, 0.5101, 0.587, 0.5158, 0.5907, 0.5122, 0.5901, 0.5077, 0.5818, 0.514, 0.5807, 0.5085, 0.5964, 0.5033, 0.5832, 0.4966, 0.586, 0.4864, 0.6081, 0.4971, 0.5832, 0.4966, 0.5722, 0.5026, 0.5657, 0.497, 0.586, 0.4864, 0.5987, 0.5113, 0.5964, 0.5033, 0.6081, 0.4971, 0.6123, 0.515, 0.5898, 0.5255, 0.5987, 0.5113, 0.6123, 0.515, 0.5934, 0.5391, 0.5722, 0.5026, 0.5704, 0.5183, 0.5625, 0.5246, 0.5657, 0.497, 0.5967, 0.7185, 0.5889, 0.7168, 0.5942, 0.7154, 0.5997, 0.7167, 0.5638, 0.7293, 0.5617, 0.7355, 0.5547, 0.7357, 0.5558, 0.7292, 0.5647, 0.6298, 0.5532, 0.6396, 0.5549, 0.6215, 0.562, 0.6169, 0.5702, 0.6325, 0.5836, 0.6488, 0.5717, 0.6532, 0.5605, 0.6473, 0.5199, 0.6621, 0.5239, 0.6452, 0.5384, 0.6511, 0.5356, 0.6635, 0.663, 0.4847, 0.6711, 0.4776, 0.6734, 0.4843, 0.6667, 0.4908, 0.6876, 0.4849, 0.6918, 0.4962, 0.6831, 0.4982, 0.6832, 0.4882, 0.5698, 0.7397, 0.5732, 0.7339, 0.5758, 0.7392, 0.5719, 0.7454, 0.9515, 0.7865, 0.8978, 0.7856, 0.8987, 0.7721, 0.9332, 0.7638, 0.5704, 0.5183, 0.5898, 0.5255, 0.5934, 0.5391, 0.5625, 0.5246, 0.5732, 0.7339, 0.5698, 0.7397, 0.565, 0.7371, 0.5682, 0.7302, 0.5968, 0.7269, 0.5892, 0.7279, 0.5852, 0.7219, 0.5982, 0.7223, 0.6749, 0.5176, 0.6609, 0.5111, 0.66, 0.5035, 0.6787, 0.5113, 0.5826, 0.5428, 0.5637, 0.5349, 0.5625, 0.5246, 0.5934, 0.5391, 0.5643, 0.5489, 0.5747, 0.5545, 0.5681, 0.5676, 0.559, 0.5635, 0.5637, 0.5349, 0.5826, 0.5428, 0.5747, 0.5545, 0.5643, 0.5489, 0.5892, 0.7279, 0.5968, 0.7269, 0.6006, 0.7323, 0.5947, 0.7308, 0.6609, 0.5111, 0.6749, 0.5176, 0.6693, 0.5225, 0.6592, 0.5179, 0.6563, 0.5245, 0.6635, 0.5287, 0.6487, 0.5474, 0.6442, 0.5447, 0.5947, 0.7308, 0.6006, 0.7323, 0.6, 0.7398, 0.5951, 0.737, 0.6592, 0.5179, 0.6693, 0.5225, 0.6635, 0.5287, 0.6563, 0.5245, 0.5719, 0.7454, 0.5758, 0.7392, 0.5792, 0.7438, 0.5768, 0.7495, 0.6267, 0.6235, 0.6273, 0.6262, 0.619, 0.6256, 0.6204, 0.623, 0.5768, 0.7495, 0.5792, 0.7438, 0.5885, 0.7506, 0.5894, 0.7536, 0.559, 0.5635, 0.5681, 0.5676, 0.5522, 0.5993, 0.5467, 0.5967, 0.5951, 0.737, 0.6, 0.7398, 0.5925, 0.7529, 0.591, 0.7502, 0.5893, 0.7511, 0.5899, 0.7527, 0.5894, 0.7536, 0.5885, 0.7506, 0.5913, 0.7523, 0.5907, 0.7508, 0.591, 0.7502, 0.5925, 0.7529, 0.5907, 0.7508, 0.5893, 0.7511, 0.5885, 0.7506, 0.591, 0.7502, 0.5899, 0.7527, 0.5913, 0.7523, 0.5925, 0.7529, 0.5894, 0.7536, 0.6205, 0.6207, 0.6204, 0.623, 0.6151, 0.6215, 0.6154, 0.6211, 0.6265, 0.6206, 0.6267, 0.6235, 0.6204, 0.623, 0.6205, 0.6207, 0.6273, 0.6176, 0.6265, 0.6206, 0.6205, 0.6207, 0.6197, 0.6184, 0.6269, 0.6153, 0.6273, 0.6176, 0.6197, 0.6184, 0.6188, 0.6165, 0.615, 0.6207, 0.6154, 0.6211, 0.6151, 0.6215, 0.614, 0.6211, 0.6197, 0.6184, 0.6205, 0.6207, 0.6154, 0.6211, 0.615, 0.6207, 0.6188, 0.6165, 0.6197, 0.6184, 0.615, 0.6207, 0.614, 0.6211, 0.6204, 0.623, 0.619, 0.6256, 0.614, 0.6211, 0.6151, 0.6215, 0.6164, 0.5285, 0.6002, 0.542, 0.5934, 0.5391, 0.6123, 0.515, 0.6549, 0.5039, 0.655, 0.4901, 0.663, 0.4847, 0.66, 0.5035, 0.5617, 0.7355, 0.5638, 0.7293, 0.5682, 0.7302, 0.565, 0.7371, 0.5318, 0.6747, 0.5188, 0.6742, 0.5199, 0.6621, 0.5356, 0.6635, 0.5206, 0.7029, 0.5281, 0.6989, 0.5373, 0.7113, 0.5353, 0.7145, 0.6002, 0.542, 0.6164, 0.5285, 0.6166, 0.5508, 0.6067, 0.5535, 0.5188, 0.6742, 0.5318, 0.6747, 0.524, 0.6912, 0.5144, 0.6916, 0.655, 0.4901, 0.6549, 0.5039, 0.6456, 0.5057, 0.6428, 0.4992, 0.5522, 0.7239, 0.5483, 0.7299, 0.5381, 0.7165, 0.5402, 0.7127, 0.6085, 0.5696, 0.6186, 0.568, 0.6212, 0.5976, 0.6155, 0.5985, 0.6428, 0.4992, 0.6456, 0.5057, 0.6393, 0.5094, 0.636, 0.5031, 0.6067, 0.5535, 0.6166, 0.5508, 0.6186, 0.568, 0.6085, 0.5696, 0.5558, 0.7292, 0.5547, 0.7357, 0.5483, 0.7299, 0.5522, 0.7239, 0.5144, 0.6916, 0.524, 0.6912, 0.5281, 0.6989, 0.5206, 0.7029, 0.636, 0.5031, 0.6393, 0.5094, 0.6235, 0.5179, 0.6216, 0.5144, 0.5373, 0.7113, 0.5402, 0.7127, 0.539, 0.7131, 0.5374, 0.7122, 0.5353, 0.7145, 0.5373, 0.7113, 0.5374, 0.7122, 0.5364, 0.7141, 0.5402, 0.7127, 0.5381, 0.7165, 0.5379, 0.7152, 0.539, 0.7131, 0.5381, 0.7165, 0.5353, 0.7145, 0.5364, 0.7141, 0.5379, 0.7152, 0.6114, 0.615, 0.6113, 0.6173, 0.6064, 0.6181, 0.606, 0.6167, 0.6097, 0.6197, 0.61, 0.6221, 0.6064, 0.6211, 0.6066, 0.6196, 0.6113, 0.6173, 0.6097, 0.6197, 0.6066, 0.6196, 0.6064, 0.6181, 0.61, 0.6221, 0.6114, 0.6246, 0.6057, 0.6229, 0.6064, 0.6211, 0.6064, 0.6211, 0.6057, 0.6229, 0.6011, 0.6194, 0.6039, 0.6198, 0.6064, 0.6181, 0.6066, 0.6196, 0.6042, 0.6196, 0.6039, 0.6192, 0.6066, 0.6196, 0.6064, 0.6211, 0.6039, 0.6198, 0.6042, 0.6196, 0.606, 0.6167, 0.6064, 0.6181, 0.6039, 0.6192, 0.6011, 0.6194, 0.6039, 0.6198, 0.6011, 0.6194, 0.6039, 0.6192, 0.6042, 0.6196, 0.5818, 0.514, 0.587, 0.5158, 0.5898, 0.5255, 0.5704, 0.5183, 0.5807, 0.5085, 0.5818, 0.514, 0.5704, 0.5183, 0.5722, 0.5026, 0.587, 0.5158, 0.592, 0.5101, 0.5987, 0.5113, 0.5898, 0.5255, 0.592, 0.5101, 0.5914, 0.5057, 0.5964, 0.5033, 0.5987, 0.5113, 0.5874, 0.5042, 0.5807, 0.5085, 0.5722, 0.5026, 0.5832, 0.4966, 0.5914, 0.5057, 0.5874, 0.5042, 0.5832, 0.4966, 0.5964, 0.5033, 0.5543, 0.5213, 0.5558, 0.5053, 0.5657, 0.497, 0.5625, 0.5246, 0.6927, 0.5076, 0.6829, 0.5166, 0.6787, 0.5113, 0.6918, 0.4962, 0.5889, 0.7168, 0.5967, 0.7185, 0.5982, 0.7223, 0.5852, 0.7219, 0.5903, 0.6581, 0.5806, 0.6619, 0.5717, 0.6532, 0.5836, 0.6488, 0.5997, 0.7167, 0.5942, 0.7154, 0.5949, 0.7088, 0.5997, 0.7093, 0.5558, 0.5053, 0.5543, 0.5213, 0.5493, 0.5253, 0.5425, 0.5157, 0.5806, 0.6619, 0.5903, 0.6581, 0.5998, 0.6677, 0.5929, 0.67, 0.6829, 0.5166, 0.6927, 0.5076, 0.6941, 0.5215, 0.6854, 0.5235, 0.5425, 0.5157, 0.5493, 0.5253, 0.5382, 0.5325, 0.5339, 0.5239, 0.5929, 0.67, 0.5998, 0.6677, 0.6006, 0.6766, 0.5951, 0.6773, 0.6854, 0.5235, 0.6941, 0.5215, 0.6941, 0.5292, 0.6873, 0.5318, 0.5951, 0.6773, 0.6006, 0.6766, 0.5939, 0.6927, 0.5909, 0.6918, 0.6873, 0.5318, 0.6941, 0.5292, 0.6939, 0.5478, 0.6896, 0.5495, 0.5997, 0.7093, 0.5949, 0.7088, 0.5894, 0.6949, 0.5932, 0.6957, 0.5339, 0.5239, 0.5382, 0.5325, 0.5167, 0.5461, 0.5144, 0.5415, 0.5932, 0.6957, 0.5894, 0.6949, 0.5903, 0.6945, 0.5928, 0.695, 0.5939, 0.6927, 0.5932, 0.6957, 0.5928, 0.695, 0.5933, 0.693, 0.5909, 0.6918, 0.5939, 0.6927, 0.5933, 0.693, 0.5912, 0.6924, 0.5894, 0.6949, 0.5909, 0.6918, 0.5912, 0.6924, 0.5903, 0.6945, 0.604, 0.6146, 0.6011, 0.6136, 0.6029, 0.6053, 0.6049, 0.6068, 0.6073, 0.6135, 0.604, 0.6146, 0.6049, 0.6068, 0.6075, 0.6072, 0.6106, 0.6127, 0.6073, 0.6135, 0.6075, 0.6072, 0.6105, 0.606, 0.6135, 0.6145, 0.6106, 0.6127, 0.6105, 0.606, 0.6135, 0.6058, 0.6075, 0.6072, 0.6049, 0.6068, 0.6076, 0.6017, 0.6082, 0.6023, 0.6105, 0.606, 0.6075, 0.6072, 0.6082, 0.6023, 0.6087, 0.6019, 0.6135, 0.6058, 0.6105, 0.606, 0.6087, 0.6019, 0.6086, 0.5998, 0.6049, 0.6068, 0.6029, 0.6053, 0.6086, 0.5998, 0.6076, 0.6017, 0.6086, 0.5998, 0.6087, 0.6019, 0.6082, 0.6023, 0.6076, 0.6017, 0.6676, 0.5, 0.6667, 0.4908, 0.6831, 0.4982, 0.6771, 0.504, 0.6667, 0.4908, 0.6734, 0.4843, 0.6832, 0.4882, 0.6831, 0.4982, 0.6711, 0.4776, 0.6876, 0.4849, 0.6832, 0.4882, 0.6734, 0.4843, 0.6918, 0.4962, 0.6787, 0.5113, 0.6771, 0.504, 0.6831, 0.4982, 0.6787, 0.5113, 0.66, 0.5035, 0.6676, 0.5, 0.6771, 0.504, 0.66, 0.5035, 0.663, 0.4847, 0.6667, 0.4908, 0.6676, 0.5, 0.5929, 0.4845, 0.6049, 0.4893, 0.6081, 0.4971, 0.586, 0.4864, 0.6769, 0.4738, 0.6849, 0.477, 0.6876, 0.4849, 0.6711, 0.4776, 0.5532, 0.6396, 0.5647, 0.6298, 0.5702, 0.6325, 0.5605, 0.6473, 0.5256, 0.6378, 0.54, 0.6417, 0.5384, 0.6511, 0.5239, 0.6452, 0.6123, 0.4769, 0.6008, 0.4725, 0.6057, 0.4591, 0.6175, 0.463, 0.6049, 0.4893, 0.5929, 0.4845, 0.6008, 0.4725, 0.6123, 0.4769, 0.54, 0.6417, 0.5256, 0.6378, 0.5222, 0.6256, 0.5316, 0.6271, 0.6849, 0.477, 0.6769, 0.4738, 0.6802, 0.4626, 0.688, 0.4656, 0.5316, 0.6271, 0.5222, 0.6256, 0.5259, 0.613, 0.5333, 0.6183, 0.688, 0.4656, 0.6802, 0.4626, 0.6827, 0.4559, 0.6907, 0.4588, 0.562, 0.6169, 0.5549, 0.6215, 0.5497, 0.6141, 0.5531, 0.607, 0.5333, 0.6183, 0.5259, 0.613, 0.5331, 0.6011, 0.5356, 0.6057, 0.6907, 0.4588, 0.6827, 0.4559, 0.6887, 0.4437, 0.6941, 0.4457, 0.5531, 0.607, 0.5497, 0.6141, 0.5405, 0.6044, 0.5405, 0.5998, 0.6175, 0.463, 0.6057, 0.4591, 0.6132, 0.4437, 0.6212, 0.4463, 0.5405, 0.5998, 0.5405, 0.6044, 0.539, 0.6036, 0.5388, 0.6015, 0.5331, 0.6011, 0.5405, 0.5998, 0.5388, 0.6015, 0.5356, 0.602, 0.5356, 0.6057, 0.5331, 0.6011, 0.5356, 0.602, 0.5365, 0.6042, 0.5405, 0.6044, 0.5356, 0.6057, 0.5365, 0.6042, 0.539, 0.6036, 0.6165, 0.6147, 0.614, 0.6143, 0.6144, 0.6073, 0.6169, 0.6082, 0.6194, 0.6148, 0.6165, 0.6147, 0.6169, 0.6082, 0.6198, 0.6085, 0.6216, 0.6148, 0.6194, 0.6148, 0.6198, 0.6085, 0.6219, 0.6081, 0.625, 0.6148, 0.6216, 0.6148, 0.6219, 0.6081, 0.625, 0.6078, 0.6198, 0.6085, 0.6169, 0.6082, 0.6185, 0.6022, 0.6201, 0.6026, 0.6219, 0.6081, 0.6198, 0.6085, 0.6201, 0.6026, 0.6214, 0.6024, 0.625, 0.6078, 0.6219, 0.6081, 0.6214, 0.6024, 0.6232, 0.6015, 0.6169, 0.6082, 0.6144, 0.6073, 0.617, 0.6008, 0.6185, 0.6022, 0.6214, 0.6024, 0.6201, 0.6026, 0.6203, 0.6009, 0.6205, 0.6008, 0.6232, 0.6015, 0.6214, 0.6024, 0.6205, 0.6008, 0.6205, 0.5998, 0.6185, 0.6022, 0.617, 0.6008, 0.6205, 0.5998, 0.62, 0.6006, 0.6201, 0.6026, 0.6185, 0.6022, 0.62, 0.6006, 0.6203, 0.6009, 0.6205, 0.6008, 0.6203, 0.6009, 0.62, 0.6006, 0.6205, 0.5998, 0.5005, 0.8426, 0.4306, 0.631, 0.5139, 0.4437, 0.5139, 0.8347, 0.0114, 0.8415, 0.01771, 0.8302, 0.2669, 0.7792, 0.2624, 0.9085, 0.01253, 0.827, 0.2695, 0.7737, 0.2669, 0.7792, 0.01771, 0.8302, 0.2668, 0.9083, 0.2695, 0.9974, 0.2661, 0.9998, 0.2624, 0.9085, 0.006324, 0.839, 0.01253, 0.827, 0.01771, 0.8302, 0.0114, 0.8415, 0.0002288, 0.8504, 0.006324, 0.839, 0.0114, 0.8415, 0.005301, 0.8528, 0.2695, 0.7737, 0.2668, 0.9083, 0.2624, 0.9085, 0.2669, 0.7792, 0.005301, 0.8528, 0.0114, 0.8415, 0.2624, 0.9085, 0.2661, 0.9998, 0.487, 0.8504, 0.3347, 0.5961, 0.4306, 0.631, 0.5005, 0.8426])
me_plane_001.materials.append(mat_bird_body)
me_plane_001.materials.append(mat_bird_eye)
me_plane_001.materials.append(mat_bird_yellow)
me_plane_001.materials.append(mat_bird_white)
me_plane_001.use_remesh_fix_poles = True
me_plane_001.use_remesh_preserve_attributes = False
me_plane_001.use_mirror_vertex_groups = False
me_plane_001.update()
arm_armature = bpy.data.armatures.new('Armature')  # bones are not reproduced

# ---- objects
ob_plane = bpy.data.objects.new('Plane', me_plane_001)
ob_armature = bpy.data.objects.new('Armature', arm_armature)

# ---- transforms, parenting, visibility, modifiers, constraints
ob_plane.parent = ob_armature
ob_plane.matrix_parent_inverse = Matrix(((3.193, 3.551e-16, -6.144e-16, -1.941e-17), (3.551e-16, 1.594, 2.767, -0.5674), (6.144e-16, -2.767, 1.594, -0.3268), (-0.0, -0.0, -0.0, 1.0)))
ob_plane.location = (1.166e-16, -0.864, 0.5253)
ob_plane.rotation_euler = (1.845, 6.011e-17, 8.291e-18)
ob_plane.scale = (0.07728, 0.07728, 0.07728)
ob_plane.lineart.crease_threshold = 0.0
_vg = ob_plane.vertex_groups.new(name='Bone')
for _i, _w in zip([4, 5, 6, 7, 8, 9, 10, 21, 23, 25, 26, 27, 28, 32, 33, 39, 40, 65, 66, 67, 68, 69, 71, 72, 73, 76, 78, 79, 80, 83, 91, 92, 93, 94, 95, 96, 97, 98, 99, 100, 101, 102, 103, 104, 105, 106, 107, 128, 129, 132, 133, 134, 167, 168, 169, 170, 171, 172, 173, 174, 369, 370, 371, 372, 373, 374, 375, 376, 377, 378, 379, 380], [0.1862, 1.0, 1.0, 0.9289, 0.02909, 0.5017, 0.7622, 0.00307, 0.8845, 0.5731, 1.0, 0.0, 0.5411, 0.002219, 0.8118, 1.0, 0.588, 0.8524, 0.4496, 0.0, 1.0, 0.02302, 0.7411, 1.0, 0.2715, 0.01112, 0.004909, 1.0, 1.0, 0.02468, 0.846, 0.0, 0.0, 0.0, 0.0, 0.0, 0.0, 0.0, 0.0, 0.0, 0.0, 0.0, 0.0, 0.0, 0.0, 0.0, 0.0, 0.3291, 0.123, 0.3875, 0.1153, 0.3081, 0.6445, 1.0, 1.0, 0.7236, 0.7878, 1.0, 1.0, 0.002987, 0.0, 0.0, 0.0, 0.0, 0.0, 0.0, 0.0, 0.0, 0.0, 0.0, 0.0, 0.0]): _vg.add([_i], _w, 'REPLACE')
_vg = ob_plane.vertex_groups.new(name='Bone.001')
for _i, _w in zip([3, 4, 5, 6, 7, 8, 9, 11, 19, 21, 22, 24, 26, 31, 32, 37, 38, 39, 66, 79, 80, 81, 83, 128, 129, 130, 131, 132, 133, 134, 135, 137, 138, 139, 141, 142, 167, 168, 172, 173], [0.9973, 0.0, 0.0, 0.0, 0.0, 0.0, 0.0, 0.9887, 0.02597, 1.0, 1.0, 1.0, 0.0, 0.03782, 1.0, 0.9581, 0.7229, 0.0, 0.9721, 0.5186, 0.9156, 0.02545, 0.9938, 0.0, 0.0, 1.0, 1.0, 1.0, 1.0, 1.0, 0.0, 0.0, 0.0, 0.0, 0.0, 0.0, 0.0, 0.0, 0.0, 0.0]): _vg.add([_i], _w, 'REPLACE')
_vg = ob_plane.vertex_groups.new(name='Bone.002')
for _i, _w in zip([0, 1, 2, 12, 13, 14, 15, 17, 18, 19, 20, 21, 29, 30, 31, 34, 35, 36, 53, 56, 81, 82, 84, 86, 180, 181, 182, 183, 185, 186, 187, 188, 189, 190, 191, 192, 193, 194, 195, 196, 197, 198, 199, 200, 201, 202, 203, 205, 206, 207, 209, 210], [0.008299, 0.8645, 1.0, 0.8397, 0.8313, 0.1301, 0.09052, 0.7419, 0.09832, 0.8214, 1.0, 0.004255, 0.2151, 0.9018, 0.8927, 0.01011, 0.3125, 1.0, 0.01358, 0.01009, 0.8002, 0.8383, 0.9599, 0.005566, 0.0624, 0.005415, 0.952, 0.9908, 0.2967, 0.03683, 0.7584, 0.6987, 0.1581, 0.06211, 0.2728, 0.06753, 0.7627, 0.6684, 0.2013, 0.1186, 0.3621, 0.126, 0.4929, 0.4172, 0.2087, 0.1626, 0.2779, 0.004176, 0.06267, 0.2212, 0.08464, 0.8385]): _vg.add([_i], _w, 'REPLACE')
_vg = ob_plane.vertex_groups.new(name='Bone.003')
for _i, _w in zip([0, 14, 15, 16, 17, 29, 30, 34, 41, 42, 43, 44, 45, 46, 47, 48, 49, 50, 51, 52, 53, 54, 55, 56, 57, 58, 59, 60, 61, 62, 63, 64, 82, 85, 86, 87, 88, 89, 90, 180, 181, 184, 186, 188, 189, 190, 192, 194, 195, 196, 198, 199, 200, 201, 202, 203, 204, 205, 206, 207, 208, 209, 210], [0.7835, 0.4382, 0.9773, 0.5245, 0.6698, 0.9278, 0.09344, 0.5248, 0.9767, 0.9926, 0.985, 0.869, 0.9741, 0.9371, 0.9918, 0.9499, 0.9356, 0.9766, 0.948, 0.9729, 0.8003, 0.9904, 0.9859, 0.702, 0.9006, 0.9085, 0.8842, 0.9107, 0.8951, 0.8862, 0.8754, 0.8646, 0.01823, 0.9851, 0.9642, 0.8925, 0.898, 0.8942, 0.8815, 0.7747, 0.9034, 0.8458, 0.5531, 0.005329, 0.3196, 0.1334, 0.2824, 0.006729, 0.1857, 0.04968, 0.1604, 0.004245, 0.02292, 0.1329, 0.06048, 0.01249, 0.5412, 0.9225, 0.7946, 0.9241, 0.8701, 0.9716, 0.01778]): _vg.add([_i], _w, 'REPLACE')
_vg = ob_plane.vertex_groups.new(name='Bone_L')
_vg = ob_plane.vertex_groups.new(name='Bone_L.001')
for _i, _w in zip([4, 5, 6, 7, 8, 9, 10, 39, 66, 68, 70, 72, 80, 129, 134, 135, 136, 137, 138, 139, 140, 141, 142, 167, 168, 169, 170, 171, 172, 173, 174, 223, 224, 225, 226, 227, 228, 229, 230, 231, 232, 233, 234, 235, 236, 237, 238, 239, 240, 241, 242, 243, 244, 245, 246, 247, 248, 249, 250, 251, 252, 253, 254, 255, 256, 257, 258, 259, 260, 261, 262, 263, 264, 265, 266, 267, 268, 269, 270, 271, 272, 273, 274, 275, 276, 277, 278, 279, 280, 281, 282, 283, 284, 285, 286, 287, 288, 289, 290, 291, 292, 294, 297, 298, 299, 300, 301, 302, 303, 304, 305, 306, 307, 308, 309, 310, 311, 312, 313, 314, 315, 316, 317, 318, 319, 320, 321, 322, 323, 324, 325, 326, 327, 328, 329, 330, 331, 332, 333, 334, 335, 336, 337, 338, 339, 340, 341, 342, 343, 344, 345, 346, 347, 348], [0.0, 0.0, 0.0, 0.0, 0.0, 0.0, 0.0, 0.0, 0.0, 0.0, 0.0, 0.0, 0.0, 0.0, 0.0, 0.953, 0.9486, 1.0, 1.0, 0.9652, 0.9052, 1.0, 1.0, 0.0, 0.0, 0.0, 0.0, 0.0, 0.0, 0.0, 0.0, 0.0, 0.0, 0.0, 0.0, 0.0, 0.0, 0.0, 0.0, 0.0, 0.0, 0.0, 0.0, 0.0, 0.0, 0.0, 0.0, 0.0, 0.0, 0.0, 0.0, 0.0, 0.0, 0.0, 0.0, 0.0, 0.0, 0.0, 0.0, 0.0, 0.0, 0.0, 0.0, 0.0, 0.0, 0.0, 0.0, 0.0, 0.0, 0.0, 0.0, 0.0, 0.0, 0.0, 0.0, 0.0, 0.0, 0.0, 0.0, 0.0, 0.0, 0.0, 0.0, 0.0, 0.0, 0.0, 0.0, 0.0, 0.0, 0.0, 0.0, 0.0, 0.0, 0.0, 0.0, 0.0, 0.0, 0.0, 0.0, 0.0, 0.0, 0.0, 0.0, 0.0, 0.0, 0.0, 0.0, 0.0, 0.0, 0.0, 0.0, 0.0, 0.0, 0.0, 0.0, 0.0, 0.0, 0.0, 0.0, 0.0, 0.0, 0.0, 0.0, 0.0, 0.0, 0.0, 0.0, 0.0, 0.0, 0.0, 0.0, 0.0, 0.0, 0.0, 0.0, 0.0, 0.0, 0.0, 0.0, 0.0, 0.0, 0.0, 0.0, 0.0, 0.0, 0.0, 0.0, 0.0, 0.0, 0.0, 0.0, 0.0, 0.0, 0.0]): _vg.add([_i], _w, 'REPLACE')
_vg = ob_plane.vertex_groups.new(name='Bone_L.002')
_vg.add([151, 152, 153, 154, 155, 156, 157, 158], 1.0, 'REPLACE')
_vg = ob_plane.vertex_groups.new(name='Bone_L.003')
for _i, _w in zip([143, 144, 145, 146, 147, 148, 149, 150], [0.7876, 1.0, 1.0, 1.0, 1.0, 0.8984, 1.0, 1.0]): _vg.add([_i], _w, 'REPLACE')
_vg = ob_plane.vertex_groups.new(name='Bone_L.004')
for _i, _w in zip([159, 160, 161, 162, 163, 164, 165, 166], [0.2727, 0.7846, 0.4741, 0.6286, 0.444, 0.6865, 0.235, 0.3362]): _vg.add([_i], _w, 'REPLACE')
_vg = ob_plane.vertex_groups.new(name='Bone_R')
_vg = ob_plane.vertex_groups.new(name='Bone_R.001')
_vg = ob_plane.vertex_groups.new(name='Bone_R.002')
_vg = ob_plane.vertex_groups.new(name='Bone_R.003')
_vg = ob_plane.vertex_groups.new(name='Bone_R.004')
_vg = ob_plane.vertex_groups.new(name='Bone_L.005')
for _i, _w in zip([5, 6, 8, 10, 23, 25, 33, 65, 68, 69, 70, 71, 72, 73, 76, 77, 78, 80, 91, 167, 168, 172, 173, 174], [0.7513, 0.0, 0.0, 0.0, 0.04215, 0.0, 0.5285, 0.5303, 0.0, 0.4731, 0.4646, 0.9535, 0.9012, 0.6703, 0.2535, 0.01781, 0.06433, 0.02236, 0.5781, 0.0, 0.0, 0.0, 0.3436, 0.6856]): _vg.add([_i], _w, 'REPLACE')
_vg = ob_plane.vertex_groups.new(name='Bone_L.006')
for _i, _w in zip([5, 6, 8, 9, 10, 23, 25, 33, 65, 66, 67, 68, 69, 70, 71, 72, 73, 74, 75, 76, 77, 78, 79, 80, 91, 92, 108, 109, 110, 111, 172, 173, 174, 175, 176], [0.9548, 0.0, 0.0, 0.0, 0.0, 0.06642, 0.0, 0.0, 1.0, 0.0, 0.0, 0.0, 1.0, 1.0, 0.4512, 0.9254, 1.0, 0.9247, 1.0, 1.0, 1.0, 0.8188, 0.005263, 0.2686, 0.0, 0.0, 0.01145, 0.04878, 0.6614, 0.6843, 0.0, 0.0, 1.0, 1.0, 0.07]): _vg.add([_i], _w, 'REPLACE')
_vg = ob_plane.vertex_groups.new(name='Bone_L.007')
for _i, _w in zip([108, 109, 112, 113, 114, 115, 116, 117, 118, 119, 120, 121, 122, 176, 177, 178, 211, 212, 213, 214, 215, 216], [0.005969, 0.02041, 0.06859, 0.7129, 0.7733, 0.6888, 0.836, 1.0, 0.132, 0.01436, 0.01112, 0.0222, 0.1246, 0.003221, 0.7418, 0.004154, 0.6146, 0.866, 0.5415, 0.7858, 0.7473, 0.5321]): _vg.add([_i], _w, 'REPLACE')
_vg = ob_plane.vertex_groups.new(name='Bone_L.008')
for _i, _w in zip([116, 117, 118, 119, 120, 121, 122, 123, 124, 125, 126, 127, 178, 179, 211, 212, 213, 214, 215, 216, 217, 218, 219, 220, 221, 222], [0.004052, 0.002611, 0.6349, 0.8536, 0.9079, 0.8935, 0.8038, 0.7922, 0.9956, 0.5364, 1.0, 0.7915, 0.9396, 1.0, 0.1067, 0.04712, 0.172, 0.1887, 0.09803, 0.1977, 0.4431, 0.3565, 0.257, 0.8995, 0.7167, 0.5764]): _vg.add([_i], _w, 'REPLACE')
_vg = ob_plane.vertex_groups.new(name='Bone_L.009')
for _i, _w in zip([125, 217, 218, 219, 220, 221, 222, 223, 224, 225, 226, 227, 228, 297, 298, 299, 300, 301, 302], [0.01001, 0.7263, 0.6047, 0.7025, 0.7233, 0.7921, 0.6094, 0.7565, 0.6212, 0.6537, 1.0, 0.7466, 0.792, 0.04371, 0.06711, 0.08455, 0.1404, 0.004663, 0.007154]): _vg.add([_i], _w, 'REPLACE')
_vg = ob_plane.vertex_groups.new(name='Bone_L.010')
for _i, _w in zip([223, 224, 225, 226, 227, 228, 232, 233, 234, 235, 238, 239, 240, 243, 270, 271, 272, 297, 298, 299, 300, 301, 302, 303, 305, 306, 331, 332, 333, 334, 335, 336, 337, 338, 339, 340], [0.1389, 0.09489, 0.07357, 0.3193, 0.5363, 0.783, 0.07221, 0.4764, 0.08762, 0.6677, 0.1611, 0.8343, 0.7298, 0.005658, 0.6294, 0.1329, 0.8267, 1.0, 0.8116, 0.1935, 0.8314, 0.8734, 0.6112, 1.0, 1.0, 0.2008, 0.7913, 0.5984, 0.824, 0.8107, 0.8267, 0.8069, 0.8274, 0.7161, 0.8245, 0.1567]): _vg.add([_i], _w, 'REPLACE')
_vg = ob_plane.vertex_groups.new(name='Bone_L.011')
for _i, _w in zip([227, 228, 229, 230, 231, 232, 234, 235, 236, 237, 238, 239, 240, 242, 243, 244, 245, 247, 248, 269, 270, 271, 272, 298, 299, 301, 302, 303, 304, 305, 306, 307, 308, 309, 310, 313, 314, 331, 332, 333, 334, 335, 336, 339, 340, 344], [0.02271, 0.0158, 0.01964, 1.0, 0.7967, 0.0, 0.0, 0.05436, 0.284, 0.1753, 0.0, 0.0, 0.0, 0.1882, 0.1788, 0.1177, 0.2573, 0.2217, 0.5161, 0.2194, 0.7962, 0.7745, 0.3499, 0.9725, 0.07715, 1.0, 0.4651, 0.0, 0.9311, 0.0, 0.7805, 0.0, 0.1443, 0.0, 0.01322, 0.0, 0.0, 0.4199, 0.8336, 0.05217, 0.6433, 0.8202, 0.0, 0.0, 0.0, 0.0]): _vg.add([_i], _w, 'REPLACE')
_vg = ob_plane.vertex_groups.new(name='Bone_L.012')
for _i, _w in zip([245, 246, 247, 248, 249, 250, 251, 252], [0.01209, 0.3493, 0.03182, 0.00508, 0.8815, 1.0, 0.8175, 0.9345]): _vg.add([_i], _w, 'REPLACE')
_vg = ob_plane.vertex_groups.new(name='Bone_L.013')
for _i, _w in zip([253, 254, 255, 256, 257, 258, 259, 260, 261, 262, 263, 264], [1.0, 1.0, 1.0, 1.0, 1.0, 1.0, 0.9455, 1.0, 0.3454, 0.4105, 0.4685, 0.3689]): _vg.add([_i], _w, 'REPLACE')
_vg = ob_plane.vertex_groups.new(name='Bone_L.014')
for _i, _w in zip([253, 254, 255, 256, 257, 258, 259, 260, 261, 262, 263, 264, 265, 266, 267, 268], [0.07123, 0.1046, 0.1668, 0.1124, 0.02455, 0.03448, 0.1397, 0.05175, 1.0, 1.0, 1.0, 1.0, 0.9664, 0.9261, 0.9326, 0.9529]): _vg.add([_i], _w, 'REPLACE')
_vg = ob_plane.vertex_groups.new(name='Bone_L.015')
for _i, _w in zip([229, 235, 237, 241, 242, 269, 270, 271, 272, 273, 332], [0.8426, 0.7809, 0.1169, 0.8248, 0.4339, 0.2913, 0.7719, 1.0, 0.6177, 0.01071, 0.01136]): _vg.add([_i], _w, 'REPLACE')
_vg = ob_plane.vertex_groups.new(name='Bone_L.016')
for _i, _w in zip([273, 274, 275, 276, 281, 282, 283, 284], [0.6676, 0.7655, 0.7817, 1.0, 0.142, 0.2138, 0.05131, 0.6038]): _vg.add([_i], _w, 'REPLACE')
_vg = ob_plane.vertex_groups.new(name='Bone_L.017')
for _i, _w in zip([273, 274, 275, 276, 277, 278, 279, 280, 281, 282, 283, 284, 285, 286, 287, 288, 289, 290, 291, 292, 293, 294, 295, 296], [0.6111, 0.7542, 0.502, 0.203, 1.0, 1.0, 0.8988, 1.0, 0.7728, 0.4917, 0.9257, 0.5489, 1.0, 1.0, 1.0, 1.0, 0.7175, 0.7175, 0.4987, 0.5072, 0.02784, 0.02689, 0.02094, 0.02181]): _vg.add([_i], _w, 'REPLACE')
_vg = ob_plane.vertex_groups.new(name='Bone_L.021')
for _i, _w in zip([277, 278, 279, 280, 285, 286, 287, 288, 289, 290, 291, 292, 293, 294, 295, 296], [0.05809, 0.09153, 0.3628, 0.7775, 0.4299, 0.5076, 0.8881, 1.0, 1.0, 1.0, 1.0, 1.0, 1.0, 1.0, 1.0, 1.0]): _vg.add([_i], _w, 'REPLACE')
_vg = ob_plane.vertex_groups.new(name='Bone_L.018')
for _i, _w in zip([230, 234, 236, 240, 243, 244, 297, 302, 303, 304, 306, 307, 308, 309, 310, 335], [0.02374, 0.8076, 0.5644, 0.5859, 0.4959, 0.8654, 0.7422, 0.752, 0.4759, 0.5038, 0.7791, 0.06906, 0.06173, 0.0008483, 0.1273, 0.07136]): _vg.add([_i], _w, 'REPLACE')
_vg = ob_plane.vertex_groups.new(name='Bone_L.019')
for _i, _w in zip([244, 307, 308, 309, 310], [0.412, 1.0, 0.8033, 0.8319, 1.0]): _vg.add([_i], _w, 'REPLACE')
_vg = ob_plane.vertex_groups.new(name='Bone_L.020')
for _i, _w in zip([311, 312, 313, 314, 315, 316, 317, 318, 319, 320, 321, 322], [0.8544, 1.0, 1.0, 1.0, 1.0, 0.8623, 0.8537, 0.5448, 1.0, 0.9976, 1.0, 0.8731]): _vg.add([_i], _w, 'REPLACE')
_vg = ob_plane.vertex_groups.new(name='Bone_L.022')
for _i, _w in zip([318, 322, 323, 324, 325, 326, 327, 328, 329, 330], [0.004175, 0.0005822, 0.8958, 0.9218, 1.0, 1.0, 0.773, 0.6844, 0.8495, 0.7813]): _vg.add([_i], _w, 'REPLACE')
_vg = ob_plane.vertex_groups.new(name='Bone_R.005')
_vg = ob_plane.vertex_groups.new(name='Bone_R.006')
_vg = ob_plane.vertex_groups.new(name='Bone_R.007')
_vg = ob_plane.vertex_groups.new(name='Bone_R.008')
_vg = ob_plane.vertex_groups.new(name='Bone_R.009')
_vg = ob_plane.vertex_groups.new(name='Bone_R.010')
_vg = ob_plane.vertex_groups.new(name='Bone_R.011')
_vg = ob_plane.vertex_groups.new(name='Bone_R.012')
_vg = ob_plane.vertex_groups.new(name='Bone_R.013')
_vg = ob_plane.vertex_groups.new(name='Bone_R.014')
_vg = ob_plane.vertex_groups.new(name='Bone_R.015')
_vg = ob_plane.vertex_groups.new(name='Bone_R.016')
_vg = ob_plane.vertex_groups.new(name='Bone_R.017')
_vg = ob_plane.vertex_groups.new(name='Bone_R.021')
_vg = ob_plane.vertex_groups.new(name='Bone_R.018')
_vg = ob_plane.vertex_groups.new(name='Bone_R.019')
_vg = ob_plane.vertex_groups.new(name='Bone_R.020')
_vg = ob_plane.vertex_groups.new(name='Bone_R.022')
_vg = ob_plane.vertex_groups.new(name='Bone.004')
for _i, _w in zip([27, 28, 40, 67, 92, 93, 94, 95], [1.0, 0.4501, 0.3212, 1.0, 1.0, 1.0, 1.0, 1.0]): _vg.add([_i], _w, 'REPLACE')
_vg = ob_plane.vertex_groups.new(name='Bone.005')
for _i, _w in zip([96, 97, 98, 99, 100, 101, 102, 103, 104, 105, 106, 107, 369, 371, 373, 375, 377, 379], [1.0, 1.0, 1.0, 1.0, 1.0, 1.0, 0.8593, 0.8742, 0.885, 0.8707, 0.7792, 0.8224, 0.4185, 0.3343, 0.4612, 0.3799, 0.4237, 0.4748]): _vg.add([_i], _w, 'REPLACE')
_vg = ob_plane.vertex_groups.new(name='Bone.006')
for _i, _w in zip([102, 103, 104, 105, 106, 107, 370, 372, 374, 376, 378, 380], [0.004517, 0.004738, 0.005426, 0.009553, 0.01917, 0.018, 0.8607, 1.0, 0.7606, 1.0, 1.0, 1.0]): _vg.add([_i], _w, 'REPLACE')
_vg = ob_plane.vertex_groups.new(name='Bone_L.023')
for _i, _w in zip([232, 233, 238, 239, 299, 300, 336, 337, 338, 339, 340], [0.1452, 0.07401, 0.8164, 0.7009, 0.6218, 0.357, 0.01957, 0.8288, 1.0, 0.9242, 1.0]): _vg.add([_i], _w, 'REPLACE')
_vg = ob_plane.vertex_groups.new(name='Bone_L.024')
for _i, _w in zip([232, 233, 238, 239, 339], [0.9295, 0.8971, 0.8316, 0.8246, 0.002153]): _vg.add([_i], _w, 'REPLACE')
_vg = ob_plane.vertex_groups.new(name='Bone_L.025')
for _i, _w in zip([341, 342, 343, 344, 345, 346, 347, 348, 349, 350, 351, 352, 353, 354, 355, 356], [1.0, 1.0, 1.0, 1.0, 0.8267, 1.0, 1.0, 0.8287, 0.8278, 0.7942, 0.7233, 0.6669, 0.7508, 0.8819, 0.7304, 0.6256]): _vg.add([_i], _w, 'REPLACE')
_vg = ob_plane.vertex_groups.new(name='Bone_L.026')
for _i, _w in zip([357, 358, 359, 360, 361, 362, 363, 364, 365, 366, 367, 368], [0.8326, 0.7835, 0.7857, 0.5446, 1.0, 1.0, 1.0, 1.0, 0.9648, 1.0, 0.9644, 1.0]): _vg.add([_i], _w, 'REPLACE')
_vg = ob_plane.vertex_groups.new(name='Bone_R.023')
_vg = ob_plane.vertex_groups.new(name='Bone_R.024')
_vg = ob_plane.vertex_groups.new(name='Bone_R.025')
_vg = ob_plane.vertex_groups.new(name='Bone_R.026')
_m = ob_plane.modifiers.new('Mirror', 'MIRROR')
_m.use_clip = True
_m = ob_plane.modifiers.new('Armature', 'ARMATURE')
_m.object = ob_armature
ob_armature.location = (4.553e-17, 0.0, 0.2051)
ob_armature.rotation_euler = (1.485, 2.212e-16, 2.03e-16)
ob_armature.scale = (0.3132, 0.3132, 0.3132)
ob_armature.display_type = 'WIRE'
ob_armature.show_in_front = True
ob_armature.lineart.crease_threshold = 0.0

# ---- collection membership
col_collection.objects.link(ob_plane)
col_collection.objects.link(ob_armature)

# ---- scene / render settings (as saved in the file)
scene.frame_start = 1; scene.frame_end = 20; scene.frame_set(1)
scene.render.engine = 'BLENDER_EEVEE_NEXT'
scene.cycles.use_denoising = False
scene.cycles.samples = 128
scene.cycles.sampling_pattern = 'TABULATED_SOBOL'
scene.cycles.use_adaptive_sampling = False
scene.cycles.use_light_tree = False
scene.view_settings.view_transform = 'Filmic'
bpy.context.view_layer.update()

# ---- added for rendering (the .blend has no active camera and no usable light): camera, sun
cam_auto = bpy.data.cameras.new('AutoCamera')
cam_auto.lens = 50.0
cam_auto.sensor_width = 36.0
cam_auto.clip_end = 1000.0
ob_auto_camera = bpy.data.objects.new('AutoCamera', cam_auto)
scene.collection.objects.link(ob_auto_camera)
ob_auto_camera.location = (4.56028, -5.36073, 3.69392)
ob_auto_camera.rotation_euler = (1.09748, -7.21219e-08, 0.694738)
scene.camera = ob_auto_camera
light_auto_sun = bpy.data.lights.new('AutoSun', 'SUN')
light_auto_sun.energy = 3.0
light_auto_sun.angle = 0.0523599
ob_auto_sun = bpy.data.objects.new('AutoSun', light_auto_sun)
scene.collection.objects.link(ob_auto_sun)
ob_auto_sun.rotation_euler = (0.872665, 0.174533, 0.523599)
bpy.context.view_layer.update()
